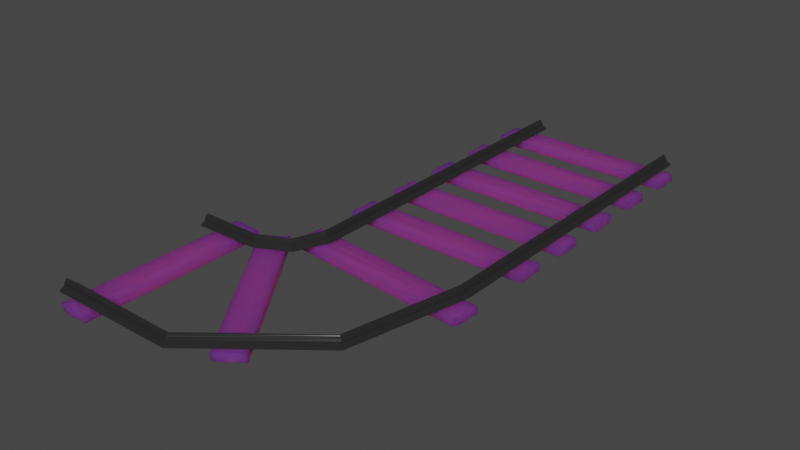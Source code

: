 # Source: trackright.blend  (saved by Blender 2.93.20; exported with 4.5.12 LTS)
import bpy
from mathutils import Matrix  # noqa: F401  (used for matrix-valued properties, if any)

bpy.ops.wm.read_factory_settings(use_empty=True)
scene = bpy.context.scene
scene.name = 'Scene'

# ---- collections
col_collection = bpy.data.collections.new('Collection'); scene.collection.children.link(col_collection)

# ---- images (referenced by path relative to the original .blend; pixels are not part of the script)
import os
ASSET_DIR = os.environ.get("B2B_ASSET_DIR", "")  # directory of the original .blend (textures are referenced by path, not embedded)
HERE = os.path.dirname(os.path.abspath(__file__))  # packed textures are extracted next to this script under _unpacked/

def load_image(name, relpath, width, height, colorspace="sRGB"):
    """Load a texture the original file referenced (path relative to the .blend, or extracted next to this script)."""
    p = next((c for c in (os.path.join(HERE, relpath), os.path.join(ASSET_DIR, relpath)) if relpath and os.path.exists(c)), "")
    if p:
        img = bpy.data.images.load(p, check_existing=True)
        img.name = name
    else:  # same state as the original file: an image datablock whose file is absent (Cycles renders it pink)
        img = bpy.data.images.new(name, width, height)
        img.source = "FILE"
        img.filepath = "//" + (relpath or name)
    img.colorspace_settings.name = colorspace
    return img
img_wood_brown_png_001 = load_image('wood brown.png.001', 'wood brown.png', 1024, 1024, 'sRGB')

# ---- materials (node trees are filled in below, after node groups)
mat_material_004 = bpy.data.materials.new('Material.004')
mat_material_004.use_transparent_shadow = False
mat_material_003 = bpy.data.materials.new('Material.003')
mat_material_003.alpha_threshold = 0.0
mat_material_003.use_transparent_shadow = False
mat_material_003.line_color = (0.0, 0.0, 0.0, 1.0)

# ---- material node trees
mat_material_004.use_nodes = True; mat_material_004.node_tree.nodes.clear()
_N = mat_material_004.node_tree.nodes; _L = mat_material_004.node_tree.links
n0 = _N.new('ShaderNodeBsdfPrincipled'); n0.name = 'Principled BSDF'; n0.location = (10, 300)
n0.distribution = 'GGX'
n0.subsurface_method = 'BURLEY'
n0.inputs[3].default_value = 1.45
n0.inputs[8].default_value = 1.0
n0.inputs[10].default_value = 0.7887
n0.inputs[27].default_value = (0.0, 0.0, 0.0, 1.0)
n0.inputs[28].default_value = 1.0
n1 = _N.new('ShaderNodeOutputMaterial'); n1.name = 'Material Output'; n1.location = (300, 300)
n2 = _N.new('ShaderNodeTexImage'); n2.name = 'Image Texture'; n2.location = (-346, 286)
n2.image = img_wood_brown_png_001
n3 = _N.new('ShaderNodeMix'); n3.name = 'Mix'; n3.location = (-160, 180)
n3.data_type = 'RGBA'
n3.inputs[0].default_value = 0.7887
n3.inputs[7].default_value = (0.1657, 0.04227, 0.006578, 1.0)
_L.new(n0.outputs[0], n1.inputs[0])
_L.new(n2.outputs[0], n3.inputs[6])
_L.new(n3.outputs[2], n0.inputs[0])
n1.is_active_output = True
mat_material_003.use_nodes = True; mat_material_003.node_tree.nodes.clear()
_N = mat_material_003.node_tree.nodes; _L = mat_material_003.node_tree.links
n0 = _N.new('ShaderNodeOutputMaterial'); n0.name = 'Material Output'; n0.location = (300, 300)
n1 = _N.new('ShaderNodeBsdfPrincipled'); n1.name = 'Principled BSDF'; n1.location = (10, 300)
n1.distribution = 'GGX'
n1.subsurface_method = 'BURLEY'
n1.inputs[0].default_value = (0.02079, 0.02079, 0.02079, 1.0)
n1.inputs[2].default_value = 0.1143
n1.inputs[3].default_value = 1.45
n1.inputs[27].default_value = (0.0, 0.0, 0.0, 1.0)
n1.inputs[28].default_value = 1.0
_L.new(n1.outputs[0], n0.inputs[0])
n0.is_active_output = True

# ---- world
world_world = bpy.data.worlds.new('World'); scene.world = world_world
world_world.use_nodes = True; world_world.node_tree.nodes.clear()
_N = world_world.node_tree.nodes; _L = world_world.node_tree.links
n0 = _N.new('ShaderNodeOutputWorld'); n0.name = 'World Output'; n0.location = (300, 300)
n1 = _N.new('ShaderNodeBackground'); n1.name = 'Background'; n1.location = (10, 300)
n1.inputs[0].default_value = (0.05088, 0.05088, 0.05088, 1.0)
_L.new(n1.outputs[0], n0.inputs[0])
n0.is_active_output = True
world_world.color = (0.05088, 0.05088, 0.05088)
world_world.use_sun_shadow = False
world_world.sun_shadow_jitter_overblur = 0.0

# ---- meshes
me_cube_001 = bpy.data.meshes.new('Cube.001')
me_cube_001.from_pydata([(-0.045, -0.045, -0.045), (-0.045, -0.045, 0.045), (-0.045, 0.045, -0.045), (-0.04555, 0.045, 0.045), (0.045, -0.045, -0.0382), (0.045, -0.045, 0.045), (0.045, 0.045, -0.045), (0.04445, 0.045, 0.04116), (-0.045, 0.0, -0.045), (-0.04472, 0.0, 0.03915), (0.045, 0.0, -0.045), (0.04528, 0.0, 0.03915), (-0.045, 0.0225, 0.045), (0.045, 0.0225, -0.04059), (-0.045, 0.0225, -0.05076), (0.045, 0.0225, 0.045), (-0.04539, -0.0225, -0.04018), (0.04461, -0.0225, 0.03989), (-0.04539, -0.0225, 0.04319), (0.04461, -0.0225, -0.048)], [], [(14, 12, 3, 2), (2, 3, 7, 6), (19, 17, 5, 4), (4, 5, 1, 0), (16, 19, 4, 0), (17, 18, 1, 5), (15, 12, 9, 11), (14, 13, 10, 8), (13, 15, 11, 10), (16, 18, 9, 8), (6, 7, 15, 13), (2, 6, 13, 14), (7, 3, 12, 15), (8, 9, 12, 14), (0, 1, 18, 16), (11, 9, 18, 17), (8, 10, 19, 16), (10, 11, 17, 19)])
_uv = me_cube_001.uv_layers.new(name='UVMap')
_uv.uv.foreach_set('vector', [0.375, 0.1875, 0.625, 0.1875, 0.625, 0.25, 0.375, 0.25, 0.375, 0.25, 0.625, 0.25, 0.625, 0.5, 0.375, 0.5, 0.375, 0.6875, 0.625, 0.6875, 0.625, 0.75, 0.375, 0.75, 0.375, 0.75, 0.625, 0.75, 0.625, 1.0, 0.375, 1.0, 0.125, 0.6875, 0.375, 0.6875, 0.375, 0.75, 0.125, 0.75, 0.625, 0.6875, 0.875, 0.6875, 0.875, 0.75, 0.625, 0.75, 0.625, 0.5625, 0.875, 0.5625, 0.875, 0.625, 0.625, 0.625, 0.125, 0.5625, 0.375, 0.5625, 0.375, 0.625, 0.125, 0.625, 0.375, 0.5625, 0.625, 0.5625, 0.625, 0.625, 0.375, 0.625, 0.375, 0.0625, 0.625, 0.0625, 0.625, 0.125, 0.375, 0.125, 0.375, 0.5, 0.625, 0.5, 0.625, 0.5625, 0.375, 0.5625, 0.125, 0.5, 0.375, 0.5, 0.375, 0.5625, 0.125, 0.5625, 0.625, 0.5, 0.875, 0.5, 0.875, 0.5625, 0.625, 0.5625, 0.375, 0.125, 0.625, 0.125, 0.625, 0.1875, 0.375, 0.1875, 0.375, 0.0, 0.625, 0.0, 0.625, 0.0625, 0.375, 0.0625, 0.625, 0.625, 0.875, 0.625, 0.875, 0.6875, 0.625, 0.6875, 0.125, 0.625, 0.375, 0.625, 0.375, 0.6875, 0.125, 0.6875, 0.375, 0.625, 0.625, 0.625, 0.625, 0.6875, 0.375, 0.6875])
me_cube_001.materials.append(mat_material_004)
me_cube_001.use_remesh_fix_poles = True
me_cube_001.use_remesh_preserve_attributes = False
me_cube_001.update()
me_cube_002 = bpy.data.meshes.new('Cube.002')
me_cube_002.from_pydata([(-0.045, -0.045, -0.045), (-0.045, -0.045, 0.045), (-0.045, 0.045, -0.045), (-0.04555, 0.045, 0.045), (0.045, -0.045, -0.0382), (0.045, -0.045, 0.045), (0.045, 0.045, -0.045), (0.04445, 0.045, 0.04116), (-0.045, 0.0, -0.045), (-0.04472, 0.0, 0.03915), (0.045, 0.0, -0.045), (0.04528, 0.0, 0.03915), (-0.045, 0.0225, 0.045), (0.045, 0.0225, -0.04059), (-0.045, 0.0225, -0.05076), (0.045, 0.0225, 0.045), (-0.04539, -0.0225, -0.04018), (0.04461, -0.0225, 0.03989), (-0.04539, -0.0225, 0.04319), (0.04461, -0.0225, -0.048)], [], [(14, 12, 3, 2), (2, 3, 7, 6), (19, 17, 5, 4), (4, 5, 1, 0), (16, 19, 4, 0), (17, 18, 1, 5), (15, 12, 9, 11), (14, 13, 10, 8), (13, 15, 11, 10), (16, 18, 9, 8), (6, 7, 15, 13), (2, 6, 13, 14), (7, 3, 12, 15), (8, 9, 12, 14), (0, 1, 18, 16), (11, 9, 18, 17), (8, 10, 19, 16), (10, 11, 17, 19)])
_uv = me_cube_002.uv_layers.new(name='UVMap')
_uv.uv.foreach_set('vector', [0.375, 0.1875, 0.625, 0.1875, 0.625, 0.25, 0.375, 0.25, 0.375, 0.25, 0.625, 0.25, 0.625, 0.5, 0.375, 0.5, 0.375, 0.6875, 0.625, 0.6875, 0.625, 0.75, 0.375, 0.75, 0.375, 0.75, 0.625, 0.75, 0.625, 1.0, 0.375, 1.0, 0.125, 0.6875, 0.375, 0.6875, 0.375, 0.75, 0.125, 0.75, 0.625, 0.6875, 0.875, 0.6875, 0.875, 0.75, 0.625, 0.75, 0.625, 0.5625, 0.875, 0.5625, 0.875, 0.625, 0.625, 0.625, 0.125, 0.5625, 0.375, 0.5625, 0.375, 0.625, 0.125, 0.625, 0.375, 0.5625, 0.625, 0.5625, 0.625, 0.625, 0.375, 0.625, 0.375, 0.0625, 0.625, 0.0625, 0.625, 0.125, 0.375, 0.125, 0.375, 0.5, 0.625, 0.5, 0.625, 0.5625, 0.375, 0.5625, 0.125, 0.5, 0.375, 0.5, 0.375, 0.5625, 0.125, 0.5625, 0.625, 0.5, 0.875, 0.5, 0.875, 0.5625, 0.625, 0.5625, 0.375, 0.125, 0.625, 0.125, 0.625, 0.1875, 0.375, 0.1875, 0.375, 0.0, 0.625, 0.0, 0.625, 0.0625, 0.375, 0.0625, 0.625, 0.625, 0.875, 0.625, 0.875, 0.6875, 0.625, 0.6875, 0.125, 0.625, 0.375, 0.625, 0.375, 0.6875, 0.125, 0.6875, 0.375, 0.625, 0.625, 0.625, 0.625, 0.6875, 0.375, 0.6875])
me_cube_002.materials.append(mat_material_004)
me_cube_002.use_remesh_fix_poles = True
me_cube_002.use_remesh_preserve_attributes = False
me_cube_002.update()
me_cube_003 = bpy.data.meshes.new('Cube.003')
me_cube_003.from_pydata([(-0.045, -0.045, -0.045), (-0.045, -0.045, 0.045), (-0.045, 0.045, -0.045), (-0.04555, 0.045, 0.045), (0.045, -0.045, -0.0382), (0.045, -0.045, 0.045), (0.045, 0.045, -0.045), (0.04445, 0.045, 0.04116), (-0.045, 0.0, -0.045), (-0.04472, 0.0, 0.03915), (0.045, 0.0, -0.045), (0.04528, 0.0, 0.03915), (-0.045, 0.0225, 0.045), (0.045, 0.0225, -0.04059), (-0.045, 0.0225, -0.05076), (0.045, 0.0225, 0.045), (-0.04539, -0.0225, -0.04018), (0.04461, -0.0225, 0.03989), (-0.04539, -0.0225, 0.04319), (0.04461, -0.0225, -0.048)], [], [(14, 12, 3, 2), (2, 3, 7, 6), (19, 17, 5, 4), (4, 5, 1, 0), (16, 19, 4, 0), (17, 18, 1, 5), (15, 12, 9, 11), (14, 13, 10, 8), (13, 15, 11, 10), (16, 18, 9, 8), (6, 7, 15, 13), (2, 6, 13, 14), (7, 3, 12, 15), (8, 9, 12, 14), (0, 1, 18, 16), (11, 9, 18, 17), (8, 10, 19, 16), (10, 11, 17, 19)])
_uv = me_cube_003.uv_layers.new(name='UVMap')
_uv.uv.foreach_set('vector', [0.375, 0.1875, 0.625, 0.1875, 0.625, 0.25, 0.375, 0.25, 0.375, 0.25, 0.625, 0.25, 0.625, 0.5, 0.375, 0.5, 0.375, 0.6875, 0.625, 0.6875, 0.625, 0.75, 0.375, 0.75, 0.375, 0.75, 0.625, 0.75, 0.625, 1.0, 0.375, 1.0, 0.125, 0.6875, 0.375, 0.6875, 0.375, 0.75, 0.125, 0.75, 0.625, 0.6875, 0.875, 0.6875, 0.875, 0.75, 0.625, 0.75, 0.625, 0.5625, 0.875, 0.5625, 0.875, 0.625, 0.625, 0.625, 0.125, 0.5625, 0.375, 0.5625, 0.375, 0.625, 0.125, 0.625, 0.375, 0.5625, 0.625, 0.5625, 0.625, 0.625, 0.375, 0.625, 0.375, 0.0625, 0.625, 0.0625, 0.625, 0.125, 0.375, 0.125, 0.375, 0.5, 0.625, 0.5, 0.625, 0.5625, 0.375, 0.5625, 0.125, 0.5, 0.375, 0.5, 0.375, 0.5625, 0.125, 0.5625, 0.625, 0.5, 0.875, 0.5, 0.875, 0.5625, 0.625, 0.5625, 0.375, 0.125, 0.625, 0.125, 0.625, 0.1875, 0.375, 0.1875, 0.375, 0.0, 0.625, 0.0, 0.625, 0.0625, 0.375, 0.0625, 0.625, 0.625, 0.875, 0.625, 0.875, 0.6875, 0.625, 0.6875, 0.125, 0.625, 0.375, 0.625, 0.375, 0.6875, 0.125, 0.6875, 0.375, 0.625, 0.625, 0.625, 0.625, 0.6875, 0.375, 0.6875])
me_cube_003.materials.append(mat_material_004)
me_cube_003.use_remesh_fix_poles = True
me_cube_003.use_remesh_preserve_attributes = False
me_cube_003.update()
me_cube_004 = bpy.data.meshes.new('Cube.004')
me_cube_004.from_pydata([(-0.045, -0.045, -0.045), (-0.045, -0.045, 0.045), (-0.045, 0.045, -0.045), (-0.04555, 0.045, 0.045), (0.045, -0.045, -0.0382), (0.045, -0.045, 0.045), (0.045, 0.045, -0.045), (0.04445, 0.045, 0.04116), (-0.045, 0.0, -0.045), (-0.04472, 0.0, 0.03915), (0.045, 0.0, -0.045), (0.04528, 0.0, 0.03915), (-0.045, 0.0225, 0.045), (0.045, 0.0225, -0.04059), (-0.045, 0.0225, -0.05076), (0.045, 0.0225, 0.045), (-0.04539, -0.0225, -0.04018), (0.04461, -0.0225, 0.03989), (-0.04539, -0.0225, 0.04319), (0.04461, -0.0225, -0.048)], [], [(14, 12, 3, 2), (2, 3, 7, 6), (19, 17, 5, 4), (4, 5, 1, 0), (16, 19, 4, 0), (17, 18, 1, 5), (15, 12, 9, 11), (14, 13, 10, 8), (13, 15, 11, 10), (16, 18, 9, 8), (6, 7, 15, 13), (2, 6, 13, 14), (7, 3, 12, 15), (8, 9, 12, 14), (0, 1, 18, 16), (11, 9, 18, 17), (8, 10, 19, 16), (10, 11, 17, 19)])
_uv = me_cube_004.uv_layers.new(name='UVMap')
_uv.uv.foreach_set('vector', [0.375, 0.1875, 0.625, 0.1875, 0.625, 0.25, 0.375, 0.25, 0.375, 0.25, 0.625, 0.25, 0.625, 0.5, 0.375, 0.5, 0.375, 0.6875, 0.625, 0.6875, 0.625, 0.75, 0.375, 0.75, 0.375, 0.75, 0.625, 0.75, 0.625, 1.0, 0.375, 1.0, 0.125, 0.6875, 0.375, 0.6875, 0.375, 0.75, 0.125, 0.75, 0.625, 0.6875, 0.875, 0.6875, 0.875, 0.75, 0.625, 0.75, 0.625, 0.5625, 0.875, 0.5625, 0.875, 0.625, 0.625, 0.625, 0.125, 0.5625, 0.375, 0.5625, 0.375, 0.625, 0.125, 0.625, 0.375, 0.5625, 0.625, 0.5625, 0.625, 0.625, 0.375, 0.625, 0.375, 0.0625, 0.625, 0.0625, 0.625, 0.125, 0.375, 0.125, 0.375, 0.5, 0.625, 0.5, 0.625, 0.5625, 0.375, 0.5625, 0.125, 0.5, 0.375, 0.5, 0.375, 0.5625, 0.125, 0.5625, 0.625, 0.5, 0.875, 0.5, 0.875, 0.5625, 0.625, 0.5625, 0.375, 0.125, 0.625, 0.125, 0.625, 0.1875, 0.375, 0.1875, 0.375, 0.0, 0.625, 0.0, 0.625, 0.0625, 0.375, 0.0625, 0.625, 0.625, 0.875, 0.625, 0.875, 0.6875, 0.625, 0.6875, 0.125, 0.625, 0.375, 0.625, 0.375, 0.6875, 0.125, 0.6875, 0.375, 0.625, 0.625, 0.625, 0.625, 0.6875, 0.375, 0.6875])
me_cube_004.materials.append(mat_material_004)
me_cube_004.use_remesh_fix_poles = True
me_cube_004.use_remesh_preserve_attributes = False
me_cube_004.update()
me_cube_005 = bpy.data.meshes.new('Cube.005')
me_cube_005.from_pydata([(-0.045, -0.045, -0.045), (-0.045, -0.045, 0.045), (-0.045, 0.045, -0.045), (-0.04555, 0.045, 0.045), (0.045, -0.045, -0.0382), (0.045, -0.045, 0.045), (0.045, 0.045, -0.045), (0.04445, 0.045, 0.04116), (-0.045, 0.0, -0.045), (-0.04472, 0.0, 0.03915), (0.045, 0.0, -0.045), (0.04528, 0.0, 0.03915), (-0.045, 0.0225, 0.045), (0.045, 0.0225, -0.04059), (-0.045, 0.0225, -0.05076), (0.045, 0.0225, 0.045), (-0.04539, -0.0225, -0.04018), (0.04461, -0.0225, 0.03989), (-0.04539, -0.0225, 0.04319), (0.04461, -0.0225, -0.048)], [], [(14, 12, 3, 2), (2, 3, 7, 6), (19, 17, 5, 4), (4, 5, 1, 0), (16, 19, 4, 0), (17, 18, 1, 5), (15, 12, 9, 11), (14, 13, 10, 8), (13, 15, 11, 10), (16, 18, 9, 8), (6, 7, 15, 13), (2, 6, 13, 14), (7, 3, 12, 15), (8, 9, 12, 14), (0, 1, 18, 16), (11, 9, 18, 17), (8, 10, 19, 16), (10, 11, 17, 19)])
_uv = me_cube_005.uv_layers.new(name='UVMap')
_uv.uv.foreach_set('vector', [0.375, 0.1875, 0.625, 0.1875, 0.625, 0.25, 0.375, 0.25, 0.375, 0.25, 0.625, 0.25, 0.625, 0.5, 0.375, 0.5, 0.375, 0.6875, 0.625, 0.6875, 0.625, 0.75, 0.375, 0.75, 0.375, 0.75, 0.625, 0.75, 0.625, 1.0, 0.375, 1.0, 0.125, 0.6875, 0.375, 0.6875, 0.375, 0.75, 0.125, 0.75, 0.625, 0.6875, 0.875, 0.6875, 0.875, 0.75, 0.625, 0.75, 0.625, 0.5625, 0.875, 0.5625, 0.875, 0.625, 0.625, 0.625, 0.125, 0.5625, 0.375, 0.5625, 0.375, 0.625, 0.125, 0.625, 0.375, 0.5625, 0.625, 0.5625, 0.625, 0.625, 0.375, 0.625, 0.375, 0.0625, 0.625, 0.0625, 0.625, 0.125, 0.375, 0.125, 0.375, 0.5, 0.625, 0.5, 0.625, 0.5625, 0.375, 0.5625, 0.125, 0.5, 0.375, 0.5, 0.375, 0.5625, 0.125, 0.5625, 0.625, 0.5, 0.875, 0.5, 0.875, 0.5625, 0.625, 0.5625, 0.375, 0.125, 0.625, 0.125, 0.625, 0.1875, 0.375, 0.1875, 0.375, 0.0, 0.625, 0.0, 0.625, 0.0625, 0.375, 0.0625, 0.625, 0.625, 0.875, 0.625, 0.875, 0.6875, 0.625, 0.6875, 0.125, 0.625, 0.375, 0.625, 0.375, 0.6875, 0.125, 0.6875, 0.375, 0.625, 0.625, 0.625, 0.625, 0.6875, 0.375, 0.6875])
me_cube_005.materials.append(mat_material_004)
me_cube_005.use_remesh_fix_poles = True
me_cube_005.use_remesh_preserve_attributes = False
me_cube_005.update()
me_cylinder_003 = bpy.data.meshes.new('Cylinder.003')
me_cylinder_003.from_pydata([(0.0, 0.08106, -0.75), (-1.848, 0.08106, 1.933), (0.005169, 0.07722, -0.75), (-1.848, 0.07722, 1.935), (0.01014, 0.06728, -0.75), (-1.848, 0.06728, 1.939), (0.01472, 0.05406, -0.75), (-1.848, 0.05406, 1.94), (0.01874, 0.04008, -0.75), (-1.848, 0.04008, 1.943), (0.02203, 0.02719, -0.75), (-1.848, 0.02719, 1.945), (0.02448, 0.01635, -0.75), (-1.848, 0.01635, 1.949), (0.02599, 0.007804, -0.75), (-1.848, 0.007804, 1.95), (0.06637, -0.03719, -0.75), (-1.847, -0.03719, 1.978), (0.06509, -0.03802, -0.75), (-1.847, -0.03802, 1.977), (0.06131, -0.03881, -0.75), (-1.847, -0.03881, 1.974), (0.05518, -0.03954, -0.75), (-1.847, -0.03954, 1.967), (0.04693, -0.04018, -0.75), (-1.848, -0.04018, 1.952), (0.03687, -0.0407, -0.75), (-1.848, -0.0407, 1.941), (0.0254, -0.04109, -0.75), (-1.848, -0.04109, 1.924), (0.01295, -0.04133, -0.75), (-1.848, -0.04133, 1.914), (-1.192e-07, -0.04142, -0.75), (-1.848, -0.04142, 1.907), (-0.01295, -0.04133, -0.75), (-1.849, -0.04133, 1.903), (-0.0254, -0.04109, -0.75), (-1.849, -0.04109, 1.897), (-0.03687, -0.0407, -0.75), (-1.849, -0.0407, 1.895), (-0.04693, -0.04018, -0.75), (-1.849, -0.04018, 1.894), (-0.05518, -0.03954, -0.75), (-1.849, -0.03954, 1.892), (-0.06131, -0.03881, -0.75), (-1.849, -0.03881, 1.89), (-0.06509, -0.03802, -0.75), (-1.849, -0.03802, 1.888), (-0.06637, -0.03719, -0.75), (-1.849, -0.03719, 1.887), (-0.02599, 0.007804, -0.75), (-1.849, 0.007804, 1.915), (-0.02448, 0.01635, -0.75), (-1.849, 0.01635, 1.915), (-0.02203, 0.02719, -0.75), (-1.849, 0.02719, 1.918), (-0.01874, 0.04008, -0.75), (-1.849, 0.04008, 1.92), (-0.01472, 0.05406, -0.75), (-1.849, 0.05406, 1.923), (-0.01014, 0.06728, -0.75), (-1.848, 0.06728, 1.926), (-0.005169, 0.07722, -0.75), (-1.848, 0.07722, 1.929), (0.0, 0.0907, -0.75), (0.005169, 0.08695, -0.75), (-1.845, 0.08695, 1.938), (-1.846, 0.0907, 1.935), (0.01014, 0.07737, -0.75), (-1.845, 0.07737, 1.942), (0.01472, 0.06453, -0.75), (-1.845, 0.06453, 1.945), (0.01874, 0.05069, -0.75), (-1.845, 0.05069, 1.948), (0.02203, 0.03751, -0.75), (-1.846, 0.03751, 1.948), (0.02448, 0.02592, -0.75), (-1.847, 0.02592, 1.948), (0.02599, 0.01615, -0.75), (-1.848, 0.01615, 1.95), (-1.848, 0.01615, 1.915), (-0.02599, 0.01615, -0.75), (-0.02448, 0.02592, -0.75), (-1.848, 0.02592, 1.916), (-0.02203, 0.03751, -0.75), (-1.847, 0.03751, 1.919), (-0.01874, 0.05069, -0.75), (-1.847, 0.05069, 1.921), (-0.01472, 0.06453, -0.75), (-1.847, 0.06453, 1.924), (-0.01014, 0.07737, -0.75), (-1.846, 0.07737, 1.927), (-0.005169, 0.08695, -0.75), (-1.846, 0.08695, 1.931), (0.02577, 0.007804, 0.9572), (0.06615, -0.03719, 0.9572), (0.06488, -0.03802, 0.9572), (0.0611, -0.03881, 0.9582), (0.05497, -0.03954, 0.9606), (0.04671, -0.04018, 0.9671), (0.03666, -0.0407, 0.9859), (0.02518, -0.04109, 0.9809), (0.01273, -0.04133, 0.9945), (-0.0002136, -0.04142, 1.04), (-0.01316, -0.04133, 0.9945), (-0.02561, -0.04109, 0.9809), (-0.03708, -0.0407, 0.9859), (-0.04714, -0.04018, 0.9671), (-0.05539, -0.03954, 0.9606), (-0.06153, -0.03881, 0.9582), (-0.0653, -0.03802, 0.9572), (-0.06658, -0.03719, 0.9572), (-0.0262, 0.007804, 0.9572), (-0.0002047, 0.0907, 0.9571), (0.004965, 0.08695, 0.9571), (0.009936, 0.07737, 0.957), (0.01452, 0.06453, 0.957), (0.01853, 0.05069, 0.9571), (0.02182, 0.03751, 0.9571), (0.02427, 0.02592, 0.9571), (0.02578, 0.01615, 0.9578), (-0.0262, 0.01615, 0.9572), (-0.02469, 0.02592, 0.9571), (-0.02224, 0.03751, 0.9571), (-0.01894, 0.05069, 0.9571), (-0.01493, 0.06453, 0.957), (-0.01034, 0.07737, 0.957), (-0.005374, 0.08695, 0.9571), (-0.1842, 0.0907, 1.536), (-0.1631, 0.007804, 1.546), (-0.1301, -0.03719, 1.562), (-0.1311, -0.03802, 1.562), (-0.1342, -0.03881, 1.56), (-0.1374, -0.03954, 1.556), (-0.1469, -0.04018, 1.551), (-0.1523, -0.0407, 1.55), (-0.1483, -0.04109, 1.532), (-0.1667, -0.04133, 1.474), (-0.1852, -0.04142, 1.461), (-0.2007, -0.04133, 1.508), (-0.1995, -0.04109, 1.513), (-0.2012, -0.0407, 1.514), (-0.2194, -0.04018, 1.511), (-0.2289, -0.03954, 1.512), (-0.2345, -0.03881, 1.511), (-0.2375, -0.03802, 1.51), (-0.2386, -0.03719, 1.51), (-0.2056, 0.007804, 1.526), (-0.18, 0.08695, 1.538), (-0.176, 0.07737, 1.539), (-0.1727, 0.06453, 1.54), (-0.1701, 0.05069, 1.539), (-0.1668, 0.03751, 1.542), (-0.1645, 0.02592, 1.545), (-0.1631, 0.01615, 1.546), (-0.205, 0.01615, 1.525), (-0.2018, 0.02592, 1.524), (-0.1954, 0.03751, 1.521), (-0.1979, 0.05069, 1.525), (-0.1964, 0.06453, 1.529), (-0.1925, 0.07737, 1.532), (-0.1884, 0.08695, 1.534), (-0.9236, 0.0907, 1.936), (-0.9141, 0.007804, 1.952), (-0.8988, -0.03719, 1.978), (-0.8993, -0.03802, 1.977), (-0.9001, -0.03881, 1.974), (-0.9015, -0.03954, 1.97), (-0.9051, -0.04018, 1.964), (-0.9102, -0.05104, 1.958), (-0.9094, -0.04343, 1.95), (-0.9003, -0.02866, 1.936), (-0.9076, -0.04142, 1.922), (-0.9158, -0.04133, 1.916), (-0.9252, -0.04109, 1.913), (-0.9305, -0.0407, 1.91), (-0.9378, -0.04018, 1.904), (-0.9424, -0.03954, 1.9), (-0.9465, -0.03881, 1.897), (-0.9485, -0.03802, 1.895), (-0.949, -0.03719, 1.894), (-0.9325, 0.00911, 1.909), (-0.9216, 0.08695, 1.939), (-0.9197, 0.07737, 1.943), (-0.918, 0.06453, 1.945), (-0.9165, 0.05069, 1.948), (-0.9153, 0.03751, 1.949), (-0.9145, 0.02592, 1.95), (-0.9137, 0.01615, 1.952), (-0.9321, 0.01485, 1.911), (-0.9207, 0.03149, 1.915), (-0.9273, 0.02726, 1.918), (-0.9229, 0.05538, 1.923), (-0.9246, 0.06453, 1.925), (-0.9264, 0.07737, 1.929), (-0.9256, 0.08695, 1.933)], [], [(3, 5, 69, 66), (58, 56, 86, 88), (4, 2, 65, 68), (11, 13, 77, 75), (12, 10, 74, 76), (55, 57, 87, 85), (56, 54, 84, 86), (163, 15, 17, 164), (164, 17, 19, 165), (165, 19, 21, 166), (166, 21, 23, 167), (167, 23, 25, 168), (168, 25, 27, 169), (169, 27, 29, 170), (170, 29, 31, 171), (171, 31, 33, 172), (172, 33, 35, 173), (173, 35, 37, 174), (174, 37, 39, 175), (175, 39, 41, 176), (176, 41, 43, 177), (177, 43, 45, 178), (178, 45, 47, 179), (179, 47, 49, 180), (180, 49, 51, 181), (63, 1, 67, 93), (1, 3, 66, 67), (9, 11, 75, 73), (0, 62, 92, 64), (2, 0, 64, 65), (3, 1, 63, 61, 59, 57, 55, 53, 51, 49, 47, 45, 43, 41, 39, 37, 35, 33, 31, 29, 27, 25, 23, 21, 19, 17, 15, 13, 11, 9, 7, 5), (10, 8, 72, 74), (53, 55, 85, 83), (0, 2, 4, 6, 8, 10, 12, 14, 16, 18, 20, 22, 24, 26, 28, 30, 32, 34, 36, 38, 40, 42, 44, 46, 48, 50, 52, 54, 56, 58, 60, 62), (162, 67, 66, 182), (182, 66, 69, 183), (183, 69, 71, 184), (184, 71, 73, 185), (185, 73, 75, 186), (186, 75, 77, 187), (187, 77, 79, 188), (189, 80, 83, 190), (190, 83, 85, 191), (191, 85, 87, 192), (192, 87, 89, 193), (193, 89, 91, 194), (194, 91, 93, 195), (195, 93, 67, 162), (57, 59, 89, 87), (14, 12, 76, 78), (13, 15, 79, 77), (6, 4, 68, 70), (60, 58, 88, 90), (94, 14, 78, 120), (181, 51, 80, 189), (5, 7, 71, 69), (59, 61, 91, 89), (52, 50, 81, 82), (51, 53, 83, 80), (8, 6, 70, 72), (62, 60, 90, 92), (7, 9, 73, 71), (61, 63, 93, 91), (54, 52, 82, 84), (50, 112, 121, 81), (129, 94, 120, 154), (92, 127, 113, 64), (90, 126, 127, 92), (88, 125, 126, 90), (86, 124, 125, 88), (84, 123, 124, 86), (82, 122, 123, 84), (81, 121, 122, 82), (76, 119, 120, 78), (74, 118, 119, 76), (72, 117, 118, 74), (70, 116, 117, 72), (68, 115, 116, 70), (65, 114, 115, 68), (64, 113, 114, 65), (48, 111, 112, 50), (46, 110, 111, 48), (44, 109, 110, 46), (42, 108, 109, 44), (40, 107, 108, 42), (38, 106, 107, 40), (36, 105, 106, 38), (34, 104, 105, 36), (32, 103, 104, 34), (30, 102, 103, 32), (28, 101, 102, 30), (26, 100, 101, 28), (24, 99, 100, 26), (22, 98, 99, 24), (20, 97, 98, 22), (18, 96, 97, 20), (16, 95, 96, 18), (14, 94, 95, 16), (163, 129, 154, 188), (112, 147, 155, 121), (127, 161, 128, 113), (126, 160, 161, 127), (125, 159, 160, 126), (124, 158, 159, 125), (123, 157, 158, 124), (122, 156, 157, 123), (121, 155, 156, 122), (119, 153, 154, 120), (118, 152, 153, 119), (117, 151, 152, 118), (116, 150, 151, 117), (115, 149, 150, 116), (114, 148, 149, 115), (113, 128, 148, 114), (111, 146, 147, 112), (110, 145, 146, 111), (109, 144, 145, 110), (108, 143, 144, 109), (107, 142, 143, 108), (106, 141, 142, 107), (105, 140, 141, 106), (104, 139, 140, 105), (103, 138, 139, 104), (102, 137, 138, 103), (101, 136, 137, 102), (100, 135, 136, 101), (99, 134, 135, 100), (98, 133, 134, 99), (97, 132, 133, 98), (96, 131, 132, 97), (95, 130, 131, 96), (94, 129, 130, 95), (15, 163, 188, 79), (147, 181, 189, 155), (161, 195, 162, 128), (160, 194, 195, 161), (159, 193, 194, 160), (158, 192, 193, 159), (157, 191, 192, 158), (156, 190, 191, 157), (155, 189, 190, 156), (153, 187, 188, 154), (152, 186, 187, 153), (151, 185, 186, 152), (150, 184, 185, 151), (149, 183, 184, 150), (148, 182, 183, 149), (128, 162, 182, 148), (146, 180, 181, 147), (145, 179, 180, 146), (144, 178, 179, 145), (143, 177, 178, 144), (142, 176, 177, 143), (141, 175, 176, 142), (140, 174, 175, 141), (139, 173, 174, 140), (138, 172, 173, 139), (137, 171, 172, 138), (136, 170, 171, 137), (135, 169, 170, 136), (134, 168, 169, 135), (133, 167, 168, 134), (132, 166, 167, 133), (131, 165, 166, 132), (130, 164, 165, 131), (129, 163, 164, 130)])
_uv = me_cylinder_003.uv_layers.new(name='UVMap')
_uv.uv.foreach_set('vector', [0.2968, 0.4854, 0.3418, 0.4717, 0.3418, 0.4717, 0.2968, 0.4854, 0.6167, 0.4496, 0.5803, 0.4197, 0.5803, 0.4197, 0.6167, 0.4496, 0.8418, 0.4717, 0.7968, 0.4854, 0.7968, 0.4854, 0.8418, 0.4717, 0.4496, 0.3833, 0.4717, 0.3418, 0.4717, 0.3418, 0.4496, 0.3833, 0.9717, 0.3418, 0.9496, 0.3833, 0.9496, 0.3833, 0.9717, 0.3418, 0.05045, 0.3833, 0.08029, 0.4197, 0.08029, 0.4197, 0.05045, 0.3833, 0.5803, 0.4197, 0.5504, 0.3833, 0.5504, 0.3833, 0.5803, 0.4197, 0.7812, 0.9823, 0.7812, 1.0, 0.75, 1.0, 0.75, 0.9823, 0.75, 0.9823, 0.75, 1.0, 0.7188, 1.0, 0.7187, 0.9823, 0.7187, 0.9823, 0.7188, 1.0, 0.6875, 1.0, 0.6875, 0.9823, 0.6875, 0.9823, 0.6875, 1.0, 0.6562, 1.0, 0.6563, 0.9823, 0.6563, 0.9823, 0.6562, 1.0, 0.625, 1.0, 0.625, 0.9823, 0.625, 0.9823, 0.625, 1.0, 0.5938, 1.0, 0.5938, 0.9823, 0.5938, 0.9823, 0.5938, 1.0, 0.5625, 1.0, 0.5625, 0.9823, 0.5625, 0.9823, 0.5625, 1.0, 0.5312, 1.0, 0.5312, 0.9823, 0.5312, 0.9823, 0.5312, 1.0, 0.5, 1.0, 0.5, 0.9823, 0.5, 0.9823, 0.5, 1.0, 0.4688, 1.0, 0.4688, 0.9823, 0.4688, 0.9823, 0.4688, 1.0, 0.4375, 1.0, 0.4375, 0.9823, 0.4375, 0.9823, 0.4375, 1.0, 0.4062, 1.0, 0.4062, 0.9823, 0.4062, 0.9823, 0.4062, 1.0, 0.375, 1.0, 0.375, 0.9823, 0.375, 0.9823, 0.375, 1.0, 0.3438, 1.0, 0.3438, 0.9823, 0.3438, 0.9823, 0.3438, 1.0, 0.3125, 1.0, 0.3125, 0.9823, 0.3125, 0.9823, 0.3125, 1.0, 0.2812, 1.0, 0.2812, 0.9823, 0.2812, 0.9823, 0.2812, 1.0, 0.25, 1.0, 0.25, 0.9823, 0.25, 0.9823, 0.25, 1.0, 0.2188, 1.0, 0.2187, 0.9823, 0.2032, 0.4854, 0.25, 0.49, 0.25, 0.49, 0.2032, 0.4854, 0.25, 0.49, 0.2968, 0.4854, 0.2968, 0.4854, 0.25, 0.49, 0.4197, 0.4197, 0.4496, 0.3833, 0.4496, 0.3833, 0.4197, 0.4197, 0.75, 0.49, 0.7032, 0.4854, 0.7032, 0.4854, 0.75, 0.49, 0.7968, 0.4854, 0.75, 0.49, 0.75, 0.49, 0.7968, 0.4854, 0.2968, 0.4854, 0.25, 0.49, 0.2032, 0.4854, 0.1582, 0.4717, 0.1167, 0.4496, 0.08029, 0.4197, 0.05045, 0.3833, 0.02827, 0.3418, 0.01461, 0.2968, 0.01, 0.25, 0.01461, 0.2032, 0.02827, 0.1582, 0.05045, 0.1167, 0.08029, 0.08029, 0.1167, 0.05045, 0.1582, 0.02827, 0.2032, 0.01461, 0.25, 0.01, 0.2968, 0.01461, 0.3418, 0.02827, 0.3833, 0.05045, 0.4197, 0.08029, 0.4496, 0.1167, 0.4717, 0.1582, 0.4854, 0.2032, 0.49, 0.25, 0.4854, 0.2968, 0.4717, 0.3418, 0.4496, 0.3833, 0.4197, 0.4197, 0.3833, 0.4496, 0.3418, 0.4717, 0.9496, 0.3833, 0.9197, 0.4197, 0.9197, 0.4197, 0.9496, 0.3833, 0.02827, 0.3418, 0.05045, 0.3833, 0.05045, 0.3833, 0.02827, 0.3418, 0.75, 0.49, 0.7968, 0.4854, 0.8418, 0.4717, 0.8833, 0.4496, 0.9197, 0.4197, 0.9496, 0.3833, 0.9717, 0.3418, 0.9854, 0.2968, 0.99, 0.25, 0.9854, 0.2032, 0.9717, 0.1582, 0.9496, 0.1167, 0.9197, 0.08029, 0.8833, 0.05045, 0.8418, 0.02827, 0.7968, 0.01461, 0.75, 0.01, 0.7032, 0.01461, 0.6582, 0.02827, 0.6167, 0.05045, 0.5803, 0.08029, 0.5504, 0.1167, 0.5283, 0.1582, 0.5146, 0.2032, 0.51, 0.25, 0.5146, 0.2968, 0.5283, 0.3418, 0.5504, 0.3833, 0.5803, 0.4197, 0.6167, 0.4496, 0.6582, 0.4717, 0.7032, 0.4854, 1.0, 0.9823, 1.0, 1.0, 0.9688, 1.0, 0.9688, 0.9823, 0.9688, 0.9823, 0.9688, 1.0, 0.9375, 1.0, 0.9375, 0.9823, 0.9375, 0.9823, 0.9375, 1.0, 0.9062, 1.0, 0.9062, 0.9823, 0.9062, 0.9823, 0.9062, 1.0, 0.875, 1.0, 0.875, 0.9823, 0.875, 0.9823, 0.875, 1.0, 0.8438, 1.0, 0.8438, 0.9823, 0.8438, 0.9823, 0.8438, 1.0, 0.8125, 1.0, 0.8125, 0.9823, 0.8125, 0.9823, 0.8125, 1.0, 0.7812, 1.0, 0.7812, 0.9823, 0.2188, 0.9823, 0.2188, 1.0, 0.1875, 1.0, 0.1875, 0.9823, 0.1875, 0.9823, 0.1875, 1.0, 0.1562, 1.0, 0.1562, 0.9823, 0.1562, 0.9823, 0.1562, 1.0, 0.125, 1.0, 0.125, 0.9823, 0.125, 0.9823, 0.125, 1.0, 0.09375, 1.0, 0.09375, 0.9823, 0.09375, 0.9823, 0.09375, 1.0, 0.0625, 1.0, 0.0625, 0.9823, 0.0625, 0.9823, 0.0625, 1.0, 0.03125, 1.0, 0.03125, 0.9823, 0.03125, 0.9823, 0.03125, 1.0, 0.0, 1.0, 0.0, 0.9823, 0.08029, 0.4197, 0.1167, 0.4496, 0.1167, 0.4496, 0.08029, 0.4197, 0.9854, 0.2968, 0.9717, 0.3418, 0.9717, 0.3418, 0.9854, 0.2968, 0.4717, 0.3418, 0.4854, 0.2968, 0.4854, 0.2968, 0.4717, 0.3418, 0.8833, 0.4496, 0.8418, 0.4717, 0.8418, 0.4717, 0.8833, 0.4496, 0.6582, 0.4717, 0.6167, 0.4496, 0.6167, 0.4496, 0.6582, 0.4717, 0.7812, 0.9293, 0.7812, 0.5, 0.7812, 0.5, 0.7812, 0.9293, 0.2187, 0.9823, 0.2188, 1.0, 0.2188, 1.0, 0.2188, 0.9823, 0.3418, 0.4717, 0.3833, 0.4496, 0.3833, 0.4496, 0.3418, 0.4717, 0.1167, 0.4496, 0.1582, 0.4717, 0.1582, 0.4717, 0.1167, 0.4496, 0.5283, 0.3418, 0.5146, 0.2968, 0.5146, 0.2968, 0.5283, 0.3418, 0.01461, 0.2968, 0.02827, 0.3418, 0.02827, 0.3418, 0.01461, 0.2968, 0.9197, 0.4197, 0.8833, 0.4496, 0.8833, 0.4496, 0.9197, 0.4197, 0.7032, 0.4854, 0.6582, 0.4717, 0.6582, 0.4717, 0.7032, 0.4854, 0.3833, 0.4496, 0.4197, 0.4197, 0.4197, 0.4197, 0.3833, 0.4496, 0.1582, 0.4717, 0.2032, 0.4854, 0.2032, 0.4854, 0.1582, 0.4717, 0.5504, 0.3833, 0.5283, 0.3418, 0.5283, 0.3418, 0.5504, 0.3833, 0.2188, 0.5, 0.2187, 0.9293, 0.2188, 0.9293, 0.2188, 0.5, 0.7813, 0.9647, 0.7812, 0.9293, 0.7812, 0.9293, 0.7813, 0.9647, 0.03125, 0.5, 0.03125, 0.9293, 0.0, 0.9293, 0.0, 0.5, 0.0625, 0.5, 0.0625, 0.9293, 0.03125, 0.9293, 0.03125, 0.5, 0.09375, 0.5, 0.09375, 0.9293, 0.0625, 0.9293, 0.0625, 0.5, 0.125, 0.5, 0.125, 0.9293, 0.09375, 0.9293, 0.09375, 0.5, 0.1562, 0.5, 0.1562, 0.9293, 0.125, 0.9293, 0.125, 0.5, 0.1875, 0.5, 0.1875, 0.9293, 0.1562, 0.9293, 0.1562, 0.5, 0.2188, 0.5, 0.2188, 0.9293, 0.1875, 0.9293, 0.1875, 0.5, 0.8125, 0.5, 0.8125, 0.9293, 0.7812, 0.9293, 0.7812, 0.5, 0.8438, 0.5, 0.8438, 0.9293, 0.8125, 0.9293, 0.8125, 0.5, 0.875, 0.5, 0.875, 0.9293, 0.8438, 0.9293, 0.8438, 0.5, 0.9062, 0.5, 0.9062, 0.9293, 0.875, 0.9293, 0.875, 0.5, 0.9375, 0.5, 0.9375, 0.9293, 0.9062, 0.9293, 0.9062, 0.5, 0.9688, 0.5, 0.9688, 0.9293, 0.9375, 0.9293, 0.9375, 0.5, 1.0, 0.5, 1.0, 0.9293, 0.9688, 0.9293, 0.9688, 0.5, 0.25, 0.5, 0.25, 0.9293, 0.2187, 0.9293, 0.2188, 0.5, 0.2812, 0.5, 0.2812, 0.9293, 0.25, 0.9293, 0.25, 0.5, 0.3125, 0.5, 0.3125, 0.9293, 0.2812, 0.9293, 0.2812, 0.5, 0.3438, 0.5, 0.3438, 0.9293, 0.3125, 0.9293, 0.3125, 0.5, 0.375, 0.5, 0.375, 0.9293, 0.3438, 0.9293, 0.3438, 0.5, 0.4062, 0.5, 0.4063, 0.9293, 0.375, 0.9293, 0.375, 0.5, 0.4375, 0.5, 0.4375, 0.9293, 0.4063, 0.9293, 0.4062, 0.5, 0.4688, 0.5, 0.4688, 0.9293, 0.4375, 0.9293, 0.4375, 0.5, 0.5, 0.5, 0.5, 0.9293, 0.4688, 0.9293, 0.4688, 0.5, 0.5312, 0.5, 0.5312, 0.9293, 0.5, 0.9293, 0.5, 0.5, 0.5625, 0.5, 0.5625, 0.9293, 0.5312, 0.9293, 0.5312, 0.5, 0.5938, 0.5, 0.5938, 0.9293, 0.5625, 0.9293, 0.5625, 0.5, 0.625, 0.5, 0.625, 0.9293, 0.5938, 0.9293, 0.5938, 0.5, 0.6562, 0.5, 0.6562, 0.9293, 0.625, 0.9293, 0.625, 0.5, 0.6875, 0.5, 0.6875, 0.9293, 0.6562, 0.9293, 0.6562, 0.5, 0.7188, 0.5, 0.7188, 0.9293, 0.6875, 0.9293, 0.6875, 0.5, 0.75, 0.5, 0.75, 0.9293, 0.7188, 0.9293, 0.7188, 0.5, 0.7812, 0.5, 0.7812, 0.9293, 0.75, 0.9293, 0.75, 0.5, 0.7812, 0.9823, 0.7813, 0.9647, 0.7813, 0.9647, 0.7812, 0.9823, 0.2187, 0.9293, 0.2187, 0.9647, 0.2188, 0.9647, 0.2188, 0.9293, 0.03125, 0.9293, 0.03125, 0.9647, 0.0, 0.9647, 0.0, 0.9293, 0.0625, 0.9293, 0.0625, 0.9647, 0.03125, 0.9647, 0.03125, 0.9293, 0.09375, 0.9293, 0.09375, 0.9647, 0.0625, 0.9647, 0.0625, 0.9293, 0.125, 0.9293, 0.125, 0.9647, 0.09375, 0.9647, 0.09375, 0.9293, 0.1562, 0.9293, 0.1563, 0.9647, 0.125, 0.9647, 0.125, 0.9293, 0.1875, 0.9293, 0.1875, 0.9647, 0.1563, 0.9647, 0.1562, 0.9293, 0.2188, 0.9293, 0.2188, 0.9647, 0.1875, 0.9647, 0.1875, 0.9293, 0.8125, 0.9293, 0.8125, 0.9647, 0.7813, 0.9647, 0.7812, 0.9293, 0.8438, 0.9293, 0.8438, 0.9647, 0.8125, 0.9647, 0.8125, 0.9293, 0.875, 0.9293, 0.875, 0.9647, 0.8438, 0.9647, 0.8438, 0.9293, 0.9062, 0.9293, 0.9062, 0.9647, 0.875, 0.9647, 0.875, 0.9293, 0.9375, 0.9293, 0.9375, 0.9647, 0.9062, 0.9647, 0.9062, 0.9293, 0.9688, 0.9293, 0.9687, 0.9647, 0.9375, 0.9647, 0.9375, 0.9293, 1.0, 0.9293, 1.0, 0.9647, 0.9687, 0.9647, 0.9688, 0.9293, 0.25, 0.9293, 0.25, 0.9647, 0.2187, 0.9647, 0.2187, 0.9293, 0.2812, 0.9293, 0.2813, 0.9647, 0.25, 0.9647, 0.25, 0.9293, 0.3125, 0.9293, 0.3125, 0.9647, 0.2813, 0.9647, 0.2812, 0.9293, 0.3438, 0.9293, 0.3438, 0.9647, 0.3125, 0.9647, 0.3125, 0.9293, 0.375, 0.9293, 0.375, 0.9647, 0.3438, 0.9647, 0.3438, 0.9293, 0.4063, 0.9293, 0.4062, 0.9647, 0.375, 0.9647, 0.375, 0.9293, 0.4375, 0.9293, 0.4375, 0.9647, 0.4062, 0.9647, 0.4063, 0.9293, 0.4688, 0.9293, 0.4688, 0.9647, 0.4375, 0.9647, 0.4375, 0.9293, 0.5, 0.9293, 0.5, 0.9647, 0.4688, 0.9647, 0.4688, 0.9293, 0.5312, 0.9293, 0.5312, 0.9647, 0.5, 0.9647, 0.5, 0.9293, 0.5625, 0.9293, 0.5625, 0.9647, 0.5312, 0.9647, 0.5312, 0.9293, 0.5938, 0.9293, 0.5938, 0.9647, 0.5625, 0.9647, 0.5625, 0.9293, 0.625, 0.9293, 0.625, 0.9647, 0.5938, 0.9647, 0.5938, 0.9293, 0.6562, 0.9293, 0.6563, 0.9647, 0.625, 0.9647, 0.625, 0.9293, 0.6875, 0.9293, 0.6875, 0.9647, 0.6563, 0.9647, 0.6562, 0.9293, 0.7188, 0.9293, 0.7187, 0.9647, 0.6875, 0.9647, 0.6875, 0.9293, 0.75, 0.9293, 0.75, 0.9647, 0.7187, 0.9647, 0.7188, 0.9293, 0.7812, 0.9293, 0.7813, 0.9647, 0.75, 0.9647, 0.75, 0.9293, 0.7812, 1.0, 0.7812, 0.9823, 0.7812, 0.9823, 0.7812, 1.0, 0.2187, 0.9647, 0.2187, 0.9823, 0.2188, 0.9823, 0.2188, 0.9647, 0.03125, 0.9647, 0.03125, 0.9823, 0.0, 0.9823, 0.0, 0.9647, 0.0625, 0.9647, 0.0625, 0.9823, 0.03125, 0.9823, 0.03125, 0.9647, 0.09375, 0.9647, 0.09375, 0.9823, 0.0625, 0.9823, 0.0625, 0.9647, 0.125, 0.9647, 0.125, 0.9823, 0.09375, 0.9823, 0.09375, 0.9647, 0.1563, 0.9647, 0.1562, 0.9823, 0.125, 0.9823, 0.125, 0.9647, 0.1875, 0.9647, 0.1875, 0.9823, 0.1562, 0.9823, 0.1563, 0.9647, 0.2188, 0.9647, 0.2188, 0.9823, 0.1875, 0.9823, 0.1875, 0.9647, 0.8125, 0.9647, 0.8125, 0.9823, 0.7812, 0.9823, 0.7813, 0.9647, 0.8438, 0.9647, 0.8438, 0.9823, 0.8125, 0.9823, 0.8125, 0.9647, 0.875, 0.9647, 0.875, 0.9823, 0.8438, 0.9823, 0.8438, 0.9647, 0.9062, 0.9647, 0.9062, 0.9823, 0.875, 0.9823, 0.875, 0.9647, 0.9375, 0.9647, 0.9375, 0.9823, 0.9062, 0.9823, 0.9062, 0.9647, 0.9687, 0.9647, 0.9688, 0.9823, 0.9375, 0.9823, 0.9375, 0.9647, 1.0, 0.9647, 1.0, 0.9823, 0.9688, 0.9823, 0.9687, 0.9647, 0.25, 0.9647, 0.25, 0.9823, 0.2187, 0.9823, 0.2187, 0.9647, 0.2813, 0.9647, 0.2812, 0.9823, 0.25, 0.9823, 0.25, 0.9647, 0.3125, 0.9647, 0.3125, 0.9823, 0.2812, 0.9823, 0.2813, 0.9647, 0.3438, 0.9647, 0.3438, 0.9823, 0.3125, 0.9823, 0.3125, 0.9647, 0.375, 0.9647, 0.375, 0.9823, 0.3438, 0.9823, 0.3438, 0.9647, 0.4062, 0.9647, 0.4062, 0.9823, 0.375, 0.9823, 0.375, 0.9647, 0.4375, 0.9647, 0.4375, 0.9823, 0.4062, 0.9823, 0.4062, 0.9647, 0.4688, 0.9647, 0.4688, 0.9823, 0.4375, 0.9823, 0.4375, 0.9647, 0.5, 0.9647, 0.5, 0.9823, 0.4688, 0.9823, 0.4688, 0.9647, 0.5312, 0.9647, 0.5312, 0.9823, 0.5, 0.9823, 0.5, 0.9647, 0.5625, 0.9647, 0.5625, 0.9823, 0.5312, 0.9823, 0.5312, 0.9647, 0.5938, 0.9647, 0.5938, 0.9823, 0.5625, 0.9823, 0.5625, 0.9647, 0.625, 0.9647, 0.625, 0.9823, 0.5938, 0.9823, 0.5938, 0.9647, 0.6563, 0.9647, 0.6563, 0.9823, 0.625, 0.9823, 0.625, 0.9647, 0.6875, 0.9647, 0.6875, 0.9823, 0.6563, 0.9823, 0.6563, 0.9647, 0.7187, 0.9647, 0.7187, 0.9823, 0.6875, 0.9823, 0.6875, 0.9647, 0.75, 0.9647, 0.75, 0.9823, 0.7187, 0.9823, 0.7187, 0.9647, 0.7813, 0.9647, 0.7812, 0.9823, 0.75, 0.9823, 0.75, 0.9647])
me_cylinder_003.materials.append(mat_material_003)
me_cylinder_003.use_remesh_fix_poles = True
me_cylinder_003.use_remesh_preserve_attributes = False
me_cylinder_003.update()
me_cylinder_001 = bpy.data.meshes.new('Cylinder.001')
me_cylinder_001.from_pydata([(0.0, 0.08106, -0.75), (-0.7665, 0.08106, 1.174), (0.005169, 0.07722, -0.75), (-0.7667, 0.07722, 1.178), (0.01014, 0.06728, -0.75), (-0.7669, 0.06728, 1.182), (0.01472, 0.05406, -0.75), (-0.767, 0.05406, 1.185), (0.01874, 0.04008, -0.75), (-0.767, 0.04008, 1.189), (0.02203, 0.02719, -0.75), (-0.767, 0.02719, 1.191), (0.02448, 0.01635, -0.75), (-0.7671, 0.01635, 1.193), (0.02599, 0.007804, -0.75), (-0.7671, 0.007804, 1.194), (0.06636, -0.03719, -0.75), (-0.7682, -0.03719, 1.222), (0.06509, -0.03802, -0.75), (-0.7682, -0.03802, 1.221), (0.06131, -0.03881, -0.75), (-0.7681, -0.03881, 1.218), (0.05518, -0.03954, -0.75), (-0.7679, -0.03954, 1.214), (0.04693, -0.04018, -0.75), (-0.7677, -0.04018, 1.208), (0.03687, -0.0407, -0.75), (-0.7674, -0.0407, 1.201), (0.0254, -0.04109, -0.75), (-0.7671, -0.04109, 1.193), (0.01295, -0.04133, -0.75), (-0.7667, -0.04133, 1.185), (-1.192e-07, -0.04142, -0.75), (-0.7664, -0.04142, 1.176), (-0.01295, -0.04133, -0.75), (-0.766, -0.04133, 1.167), (-0.0254, -0.04109, -0.75), (-0.7657, -0.04109, 1.159), (-0.03687, -0.0407, -0.75), (-0.7654, -0.0407, 1.151), (-0.04693, -0.04018, -0.75), (-0.7651, -0.04018, 1.144), (-0.05518, -0.03954, -0.75), (-0.7648, -0.03954, 1.138), (-0.06131, -0.03881, -0.75), (-0.7647, -0.03881, 1.134), (-0.06509, -0.03802, -0.75), (-0.7646, -0.03802, 1.132), (-0.06637, -0.03719, -0.75), (-0.7645, -0.03719, 1.131), (-0.02599, 0.007804, -0.75), (-0.7657, 0.007804, 1.158), (-0.02448, 0.01635, -0.75), (-0.7657, 0.01635, 1.159), (-0.02203, 0.02719, -0.75), (-0.7658, 0.02719, 1.161), (-0.01874, 0.04008, -0.75), (-0.7658, 0.04008, 1.163), (-0.01472, 0.05406, -0.75), (-0.7659, 0.05406, 1.165), (-0.01014, 0.06728, -0.75), (-0.7661, 0.06728, 1.168), (-0.005169, 0.07722, -0.75), (-0.7663, 0.07722, 1.171), (0.0, 0.0907, -0.75), (0.005169, 0.08695, -0.75), (-0.7656, 0.08695, 1.179), (-0.7655, 0.0907, 1.175), (0.01014, 0.07737, -0.75), (-0.7656, 0.07737, 1.183), (0.01472, 0.06453, -0.75), (-0.7656, 0.06453, 1.186), (0.01874, 0.05069, -0.75), (-0.7657, 0.05069, 1.189), (0.02203, 0.03751, -0.75), (-0.7662, 0.03751, 1.192), (0.02448, 0.02592, -0.75), (-0.7667, 0.02592, 1.193), (0.02599, 0.01615, -0.75), (-0.767, 0.01615, 1.194), (-0.7656, 0.01615, 1.158), (-0.02599, 0.01615, -0.75), (-0.02448, 0.02592, -0.75), (-0.7654, 0.02592, 1.16), (-0.02203, 0.03751, -0.75), (-0.7653, 0.03751, 1.161), (-0.01874, 0.05069, -0.75), (-0.7651, 0.05069, 1.163), (-0.01472, 0.06453, -0.75), (-0.7651, 0.06453, 1.166), (-0.01014, 0.07737, -0.75), (-0.7652, 0.07737, 1.168), (-0.005169, 0.08695, -0.75), (-0.7652, 0.08695, 1.171), (0.02594, 0.007804, 0.9617), (0.06632, -0.03719, 0.9617), (0.06505, -0.03802, 0.9617), (0.06127, -0.03881, 0.9617), (0.05514, -0.03954, 0.9617), (0.04688, -0.04018, 0.9617), (0.03683, -0.0407, 0.9617), (0.02535, -0.04109, 0.9617), (0.0129, -0.04133, 0.9617), (-4.375e-05, -0.04142, 0.9617), (-0.01299, -0.04133, 0.9617), (-0.02544, -0.04109, 0.9617), (-0.03691, -0.0407, 0.9617), (-0.04697, -0.04018, 0.9617), (-0.05522, -0.03954, 0.9617), (-0.06136, -0.03881, 0.9617), (-0.06513, -0.03802, 0.9617), (-0.06641, -0.03719, 0.9617), (-0.02603, 0.007804, 0.9617), (-3.97e-05, 0.0907, 0.9616), (0.00513, 0.08695, 0.9616), (0.0101, 0.07737, 0.9616), (0.01468, 0.06453, 0.9616), (0.0187, 0.05069, 0.9616), (0.02199, 0.03751, 0.9616), (0.02444, 0.02592, 0.9616), (0.02594, 0.01615, 0.9617), (-0.02603, 0.01615, 0.9617), (-0.02452, 0.02592, 0.9616), (-0.02207, 0.03751, 0.9616), (-0.01878, 0.05069, 0.9616), (-0.01476, 0.06453, 0.9616), (-0.01018, 0.07737, 0.9616), (-0.005209, 0.08695, 0.9616), (-0.08817, 0.0907, 1.104), (-0.0686, 0.007804, 1.116), (-0.03799, -0.03719, 1.134), (-0.03896, -0.03802, 1.133), (-0.04182, -0.03881, 1.132), (-0.04647, -0.03954, 1.129), (-0.05273, -0.04018, 1.125), (-0.06035, -0.0407, 1.121), (-0.06905, -0.04109, 1.116), (-0.07849, -0.04133, 1.11), (-0.08831, -0.04142, 1.104), (-0.09812, -0.04133, 1.099), (-0.1076, -0.04109, 1.093), (-0.1163, -0.0407, 1.088), (-0.1239, -0.04018, 1.083), (-0.1301, -0.03954, 1.08), (-0.1348, -0.03881, 1.077), (-0.1377, -0.03802, 1.075), (-0.1386, -0.03719, 1.075), (-0.108, 0.007804, 1.093), (-0.08425, 0.08695, 1.107), (-0.08047, 0.07737, 1.109), (-0.077, 0.06453, 1.111), (-0.07399, 0.05069, 1.113), (-0.07153, 0.03751, 1.114), (-0.06971, 0.02592, 1.115), (-0.06859, 0.01615, 1.116), (-0.108, 0.01615, 1.093), (-0.1068, 0.02592, 1.093), (-0.1049, 0.03751, 1.095), (-0.1024, 0.05069, 1.096), (-0.09933, 0.06453, 1.098), (-0.09585, 0.07737, 1.1), (-0.09209, 0.08695, 1.102), (-0.3066, 0.0907, 1.176), (-0.2989, 0.007804, 1.192), (-0.2865, -0.03719, 1.218), (-0.2869, -0.03802, 1.217), (-0.288, -0.03881, 1.215), (-0.2899, -0.03954, 1.211), (-0.2924, -0.04018, 1.206), (-0.2955, -0.0407, 1.199), (-0.299, -0.04109, 1.192), (-0.3029, -0.04133, 1.184), (-0.3068, -0.04142, 1.176), (-0.3108, -0.04133, 1.167), (-0.3146, -0.04109, 1.16), (-0.3181, -0.0407, 1.152), (-0.3212, -0.04018, 1.146), (-0.3238, -0.03954, 1.14), (-0.3256, -0.03881, 1.137), (-0.3268, -0.03802, 1.134), (-0.3272, -0.03719, 1.133), (-0.3148, 0.007804, 1.159), (-0.305, 0.08695, 1.179), (-0.3035, 0.07737, 1.182), (-0.3021, 0.06453, 1.185), (-0.3009, 0.05069, 1.188), (-0.2999, 0.03751, 1.19), (-0.2993, 0.02592, 1.191), (-0.2988, 0.01615, 1.192), (-0.3148, 0.01615, 1.159), (-0.3143, 0.02592, 1.16), (-0.3135, 0.03751, 1.162), (-0.3124, 0.05069, 1.164), (-0.3111, 0.06453, 1.167), (-0.3097, 0.07737, 1.169), (-0.3082, 0.08695, 1.173)], [], [(3, 5, 69, 66), (58, 56, 86, 88), (4, 2, 65, 68), (11, 13, 77, 75), (12, 10, 74, 76), (55, 57, 87, 85), (56, 54, 84, 86), (163, 15, 17, 164), (164, 17, 19, 165), (165, 19, 21, 166), (166, 21, 23, 167), (167, 23, 25, 168), (168, 25, 27, 169), (169, 27, 29, 170), (170, 29, 31, 171), (171, 31, 33, 172), (172, 33, 35, 173), (173, 35, 37, 174), (174, 37, 39, 175), (175, 39, 41, 176), (176, 41, 43, 177), (177, 43, 45, 178), (178, 45, 47, 179), (179, 47, 49, 180), (180, 49, 51, 181), (63, 1, 67, 93), (1, 3, 66, 67), (9, 11, 75, 73), (0, 62, 92, 64), (2, 0, 64, 65), (3, 1, 63, 61, 59, 57, 55, 53, 51, 49, 47, 45, 43, 41, 39, 37, 35, 33, 31, 29, 27, 25, 23, 21, 19, 17, 15, 13, 11, 9, 7, 5), (10, 8, 72, 74), (53, 55, 85, 83), (0, 2, 4, 6, 8, 10, 12, 14, 16, 18, 20, 22, 24, 26, 28, 30, 32, 34, 36, 38, 40, 42, 44, 46, 48, 50, 52, 54, 56, 58, 60, 62), (162, 67, 66, 182), (182, 66, 69, 183), (183, 69, 71, 184), (184, 71, 73, 185), (185, 73, 75, 186), (186, 75, 77, 187), (187, 77, 79, 188), (189, 80, 83, 190), (190, 83, 85, 191), (191, 85, 87, 192), (192, 87, 89, 193), (193, 89, 91, 194), (194, 91, 93, 195), (195, 93, 67, 162), (57, 59, 89, 87), (14, 12, 76, 78), (13, 15, 79, 77), (6, 4, 68, 70), (60, 58, 88, 90), (94, 14, 78, 120), (181, 51, 80, 189), (5, 7, 71, 69), (59, 61, 91, 89), (52, 50, 81, 82), (51, 53, 83, 80), (8, 6, 70, 72), (62, 60, 90, 92), (7, 9, 73, 71), (61, 63, 93, 91), (54, 52, 82, 84), (50, 112, 121, 81), (129, 94, 120, 154), (92, 127, 113, 64), (90, 126, 127, 92), (88, 125, 126, 90), (86, 124, 125, 88), (84, 123, 124, 86), (82, 122, 123, 84), (81, 121, 122, 82), (76, 119, 120, 78), (74, 118, 119, 76), (72, 117, 118, 74), (70, 116, 117, 72), (68, 115, 116, 70), (65, 114, 115, 68), (64, 113, 114, 65), (48, 111, 112, 50), (46, 110, 111, 48), (44, 109, 110, 46), (42, 108, 109, 44), (40, 107, 108, 42), (38, 106, 107, 40), (36, 105, 106, 38), (34, 104, 105, 36), (32, 103, 104, 34), (30, 102, 103, 32), (28, 101, 102, 30), (26, 100, 101, 28), (24, 99, 100, 26), (22, 98, 99, 24), (20, 97, 98, 22), (18, 96, 97, 20), (16, 95, 96, 18), (14, 94, 95, 16), (163, 129, 154, 188), (112, 147, 155, 121), (127, 161, 128, 113), (126, 160, 161, 127), (125, 159, 160, 126), (124, 158, 159, 125), (123, 157, 158, 124), (122, 156, 157, 123), (121, 155, 156, 122), (119, 153, 154, 120), (118, 152, 153, 119), (117, 151, 152, 118), (116, 150, 151, 117), (115, 149, 150, 116), (114, 148, 149, 115), (113, 128, 148, 114), (111, 146, 147, 112), (110, 145, 146, 111), (109, 144, 145, 110), (108, 143, 144, 109), (107, 142, 143, 108), (106, 141, 142, 107), (105, 140, 141, 106), (104, 139, 140, 105), (103, 138, 139, 104), (102, 137, 138, 103), (101, 136, 137, 102), (100, 135, 136, 101), (99, 134, 135, 100), (98, 133, 134, 99), (97, 132, 133, 98), (96, 131, 132, 97), (95, 130, 131, 96), (94, 129, 130, 95), (15, 163, 188, 79), (147, 181, 189, 155), (161, 195, 162, 128), (160, 194, 195, 161), (159, 193, 194, 160), (158, 192, 193, 159), (157, 191, 192, 158), (156, 190, 191, 157), (155, 189, 190, 156), (153, 187, 188, 154), (152, 186, 187, 153), (151, 185, 186, 152), (150, 184, 185, 151), (149, 183, 184, 150), (148, 182, 183, 149), (128, 162, 182, 148), (146, 180, 181, 147), (145, 179, 180, 146), (144, 178, 179, 145), (143, 177, 178, 144), (142, 176, 177, 143), (141, 175, 176, 142), (140, 174, 175, 141), (139, 173, 174, 140), (138, 172, 173, 139), (137, 171, 172, 138), (136, 170, 171, 137), (135, 169, 170, 136), (134, 168, 169, 135), (133, 167, 168, 134), (132, 166, 167, 133), (131, 165, 166, 132), (130, 164, 165, 131), (129, 163, 164, 130)])
_uv = me_cylinder_001.uv_layers.new(name='UVMap')
_uv.uv.foreach_set('vector', [0.2968, 0.4854, 0.3418, 0.4717, 0.3418, 0.4717, 0.2968, 0.4854, 0.6167, 0.4496, 0.5803, 0.4197, 0.5803, 0.4197, 0.6167, 0.4496, 0.8418, 0.4717, 0.7968, 0.4854, 0.7968, 0.4854, 0.8418, 0.4717, 0.4496, 0.3833, 0.4717, 0.3418, 0.4717, 0.3418, 0.4496, 0.3833, 0.9717, 0.3418, 0.9496, 0.3833, 0.9496, 0.3833, 0.9717, 0.3418, 0.05045, 0.3833, 0.08029, 0.4197, 0.08029, 0.4197, 0.05045, 0.3833, 0.5803, 0.4197, 0.5504, 0.3833, 0.5504, 0.3833, 0.5803, 0.4197, 0.7812, 0.9821, 0.7812, 1.0, 0.75, 1.0, 0.75, 0.9821, 0.75, 0.9821, 0.75, 1.0, 0.7188, 1.0, 0.7188, 0.9821, 0.7188, 0.9821, 0.7188, 1.0, 0.6875, 1.0, 0.6875, 0.9821, 0.6875, 0.9821, 0.6875, 1.0, 0.6562, 1.0, 0.6562, 0.9821, 0.6562, 0.9821, 0.6562, 1.0, 0.625, 1.0, 0.625, 0.9821, 0.625, 0.9821, 0.625, 1.0, 0.5938, 1.0, 0.5938, 0.9821, 0.5938, 0.9821, 0.5938, 1.0, 0.5625, 1.0, 0.5625, 0.9821, 0.5625, 0.9821, 0.5625, 1.0, 0.5312, 1.0, 0.5312, 0.9821, 0.5312, 0.9821, 0.5312, 1.0, 0.5, 1.0, 0.5, 0.9821, 0.5, 0.9821, 0.5, 1.0, 0.4688, 1.0, 0.4688, 0.9821, 0.4688, 0.9821, 0.4688, 1.0, 0.4375, 1.0, 0.4375, 0.9821, 0.4375, 0.9821, 0.4375, 1.0, 0.4062, 1.0, 0.4062, 0.9821, 0.4062, 0.9821, 0.4062, 1.0, 0.375, 1.0, 0.375, 0.9821, 0.375, 0.9821, 0.375, 1.0, 0.3438, 1.0, 0.3438, 0.9821, 0.3438, 0.9821, 0.3438, 1.0, 0.3125, 1.0, 0.3125, 0.9821, 0.3125, 0.9821, 0.3125, 1.0, 0.2812, 1.0, 0.2812, 0.9821, 0.2812, 0.9821, 0.2812, 1.0, 0.25, 1.0, 0.25, 0.9821, 0.25, 0.9821, 0.25, 1.0, 0.2188, 1.0, 0.2188, 0.9821, 0.2032, 0.4854, 0.25, 0.49, 0.25, 0.49, 0.2032, 0.4854, 0.25, 0.49, 0.2968, 0.4854, 0.2968, 0.4854, 0.25, 0.49, 0.4197, 0.4197, 0.4496, 0.3833, 0.4496, 0.3833, 0.4197, 0.4197, 0.75, 0.49, 0.7032, 0.4854, 0.7032, 0.4854, 0.75, 0.49, 0.7968, 0.4854, 0.75, 0.49, 0.75, 0.49, 0.7968, 0.4854, 0.2968, 0.4854, 0.25, 0.49, 0.2032, 0.4854, 0.1582, 0.4717, 0.1167, 0.4496, 0.08029, 0.4197, 0.05045, 0.3833, 0.02827, 0.3418, 0.01461, 0.2968, 0.01, 0.25, 0.01461, 0.2032, 0.02827, 0.1582, 0.05045, 0.1167, 0.08029, 0.08029, 0.1167, 0.05045, 0.1582, 0.02827, 0.2032, 0.01461, 0.25, 0.01, 0.2968, 0.01461, 0.3418, 0.02827, 0.3833, 0.05045, 0.4197, 0.08029, 0.4496, 0.1167, 0.4717, 0.1582, 0.4854, 0.2032, 0.49, 0.25, 0.4854, 0.2968, 0.4717, 0.3418, 0.4496, 0.3833, 0.4197, 0.4197, 0.3833, 0.4496, 0.3418, 0.4717, 0.9496, 0.3833, 0.9197, 0.4197, 0.9197, 0.4197, 0.9496, 0.3833, 0.02827, 0.3418, 0.05045, 0.3833, 0.05045, 0.3833, 0.02827, 0.3418, 0.75, 0.49, 0.7968, 0.4854, 0.8418, 0.4717, 0.8833, 0.4496, 0.9197, 0.4197, 0.9496, 0.3833, 0.9717, 0.3418, 0.9854, 0.2968, 0.99, 0.25, 0.9854, 0.2032, 0.9717, 0.1582, 0.9496, 0.1167, 0.9197, 0.08029, 0.8833, 0.05045, 0.8418, 0.02827, 0.7968, 0.01461, 0.75, 0.01, 0.7032, 0.01461, 0.6582, 0.02827, 0.6167, 0.05045, 0.5803, 0.08029, 0.5504, 0.1167, 0.5283, 0.1582, 0.5146, 0.2032, 0.51, 0.25, 0.5146, 0.2968, 0.5283, 0.3418, 0.5504, 0.3833, 0.5803, 0.4197, 0.6167, 0.4496, 0.6582, 0.4717, 0.7032, 0.4854, 1.0, 0.9821, 1.0, 1.0, 0.9688, 1.0, 0.9687, 0.9821, 0.9687, 0.9821, 0.9688, 1.0, 0.9375, 1.0, 0.9375, 0.9821, 0.9375, 0.9821, 0.9375, 1.0, 0.9062, 1.0, 0.9062, 0.9821, 0.9062, 0.9821, 0.9062, 1.0, 0.875, 1.0, 0.875, 0.9821, 0.875, 0.9821, 0.875, 1.0, 0.8438, 1.0, 0.8438, 0.9821, 0.8438, 0.9821, 0.8438, 1.0, 0.8125, 1.0, 0.8125, 0.9821, 0.8125, 0.9821, 0.8125, 1.0, 0.7812, 1.0, 0.7812, 0.9821, 0.2188, 0.9821, 0.2188, 1.0, 0.1875, 1.0, 0.1875, 0.9821, 0.1875, 0.9821, 0.1875, 1.0, 0.1562, 1.0, 0.1562, 0.9821, 0.1562, 0.9821, 0.1562, 1.0, 0.125, 1.0, 0.125, 0.9821, 0.125, 0.9821, 0.125, 1.0, 0.09375, 1.0, 0.09375, 0.9821, 0.09375, 0.9821, 0.09375, 1.0, 0.0625, 1.0, 0.0625, 0.9821, 0.0625, 0.9821, 0.0625, 1.0, 0.03125, 1.0, 0.03125, 0.9821, 0.03125, 0.9821, 0.03125, 1.0, 0.0, 1.0, 0.0, 0.9821, 0.08029, 0.4197, 0.1167, 0.4496, 0.1167, 0.4496, 0.08029, 0.4197, 0.9854, 0.2968, 0.9717, 0.3418, 0.9717, 0.3418, 0.9854, 0.2968, 0.4717, 0.3418, 0.4854, 0.2968, 0.4854, 0.2968, 0.4717, 0.3418, 0.8833, 0.4496, 0.8418, 0.4717, 0.8418, 0.4717, 0.8833, 0.4496, 0.6582, 0.4717, 0.6167, 0.4496, 0.6167, 0.4496, 0.6582, 0.4717, 0.7812, 0.9285, 0.7812, 0.5, 0.7812, 0.5, 0.7812, 0.9285, 0.2188, 0.9821, 0.2188, 1.0, 0.2188, 1.0, 0.2188, 0.9821, 0.3418, 0.4717, 0.3833, 0.4496, 0.3833, 0.4496, 0.3418, 0.4717, 0.1167, 0.4496, 0.1582, 0.4717, 0.1582, 0.4717, 0.1167, 0.4496, 0.5283, 0.3418, 0.5146, 0.2968, 0.5146, 0.2968, 0.5283, 0.3418, 0.01461, 0.2968, 0.02827, 0.3418, 0.02827, 0.3418, 0.01461, 0.2968, 0.9197, 0.4197, 0.8833, 0.4496, 0.8833, 0.4496, 0.9197, 0.4197, 0.7032, 0.4854, 0.6582, 0.4717, 0.6582, 0.4717, 0.7032, 0.4854, 0.3833, 0.4496, 0.4197, 0.4197, 0.4197, 0.4197, 0.3833, 0.4496, 0.1582, 0.4717, 0.2032, 0.4854, 0.2032, 0.4854, 0.1582, 0.4717, 0.5504, 0.3833, 0.5283, 0.3418, 0.5283, 0.3418, 0.5504, 0.3833, 0.2188, 0.5, 0.2187, 0.9285, 0.2188, 0.9285, 0.2188, 0.5, 0.7813, 0.9643, 0.7812, 0.9285, 0.7812, 0.9285, 0.7812, 0.9643, 0.03125, 0.5, 0.03125, 0.9285, 0.0, 0.9285, 0.0, 0.5, 0.0625, 0.5, 0.0625, 0.9285, 0.03125, 0.9285, 0.03125, 0.5, 0.09375, 0.5, 0.09375, 0.9285, 0.0625, 0.9285, 0.0625, 0.5, 0.125, 0.5, 0.125, 0.9285, 0.09375, 0.9285, 0.09375, 0.5, 0.1562, 0.5, 0.1562, 0.9285, 0.125, 0.9285, 0.125, 0.5, 0.1875, 0.5, 0.1875, 0.9285, 0.1562, 0.9285, 0.1562, 0.5, 0.2188, 0.5, 0.2188, 0.9285, 0.1875, 0.9285, 0.1875, 0.5, 0.8125, 0.5, 0.8125, 0.9285, 0.7812, 0.9285, 0.7812, 0.5, 0.8438, 0.5, 0.8438, 0.9285, 0.8125, 0.9285, 0.8125, 0.5, 0.875, 0.5, 0.875, 0.9285, 0.8438, 0.9285, 0.8438, 0.5, 0.9062, 0.5, 0.9062, 0.9285, 0.875, 0.9285, 0.875, 0.5, 0.9375, 0.5, 0.9375, 0.9285, 0.9062, 0.9285, 0.9062, 0.5, 0.9688, 0.5, 0.9688, 0.9285, 0.9375, 0.9285, 0.9375, 0.5, 1.0, 0.5, 1.0, 0.9285, 0.9688, 0.9285, 0.9688, 0.5, 0.25, 0.5, 0.25, 0.9285, 0.2187, 0.9285, 0.2188, 0.5, 0.2812, 0.5, 0.2812, 0.9285, 0.25, 0.9285, 0.25, 0.5, 0.3125, 0.5, 0.3125, 0.9285, 0.2812, 0.9285, 0.2812, 0.5, 0.3438, 0.5, 0.3438, 0.9285, 0.3125, 0.9285, 0.3125, 0.5, 0.375, 0.5, 0.375, 0.9285, 0.3438, 0.9285, 0.3438, 0.5, 0.4062, 0.5, 0.4062, 0.9285, 0.375, 0.9285, 0.375, 0.5, 0.4375, 0.5, 0.4375, 0.9285, 0.4062, 0.9285, 0.4062, 0.5, 0.4688, 0.5, 0.4688, 0.9285, 0.4375, 0.9285, 0.4375, 0.5, 0.5, 0.5, 0.5, 0.9285, 0.4688, 0.9285, 0.4688, 0.5, 0.5312, 0.5, 0.5312, 0.9285, 0.5, 0.9285, 0.5, 0.5, 0.5625, 0.5, 0.5625, 0.9285, 0.5312, 0.9285, 0.5312, 0.5, 0.5938, 0.5, 0.5938, 0.9285, 0.5625, 0.9285, 0.5625, 0.5, 0.625, 0.5, 0.625, 0.9285, 0.5938, 0.9285, 0.5938, 0.5, 0.6562, 0.5, 0.6562, 0.9285, 0.625, 0.9285, 0.625, 0.5, 0.6875, 0.5, 0.6875, 0.9285, 0.6562, 0.9285, 0.6562, 0.5, 0.7188, 0.5, 0.7188, 0.9285, 0.6875, 0.9285, 0.6875, 0.5, 0.75, 0.5, 0.75, 0.9285, 0.7188, 0.9285, 0.7188, 0.5, 0.7812, 0.5, 0.7812, 0.9285, 0.75, 0.9285, 0.75, 0.5, 0.7812, 0.9821, 0.7813, 0.9643, 0.7812, 0.9643, 0.7812, 0.9821, 0.2187, 0.9285, 0.2187, 0.9643, 0.2188, 0.9643, 0.2188, 0.9285, 0.03125, 0.9285, 0.03125, 0.9643, 0.0, 0.9643, 0.0, 0.9285, 0.0625, 0.9285, 0.0625, 0.9643, 0.03125, 0.9643, 0.03125, 0.9285, 0.09375, 0.9285, 0.09375, 0.9643, 0.0625, 0.9643, 0.0625, 0.9285, 0.125, 0.9285, 0.125, 0.9643, 0.09375, 0.9643, 0.09375, 0.9285, 0.1562, 0.9285, 0.1562, 0.9643, 0.125, 0.9643, 0.125, 0.9285, 0.1875, 0.9285, 0.1875, 0.9643, 0.1562, 0.9643, 0.1562, 0.9285, 0.2188, 0.9285, 0.2188, 0.9643, 0.1875, 0.9643, 0.1875, 0.9285, 0.8125, 0.9285, 0.8125, 0.9643, 0.7812, 0.9643, 0.7812, 0.9285, 0.8438, 0.9285, 0.8437, 0.9643, 0.8125, 0.9643, 0.8125, 0.9285, 0.875, 0.9285, 0.875, 0.9643, 0.8437, 0.9643, 0.8438, 0.9285, 0.9062, 0.9285, 0.9062, 0.9643, 0.875, 0.9643, 0.875, 0.9285, 0.9375, 0.9285, 0.9375, 0.9643, 0.9062, 0.9643, 0.9062, 0.9285, 0.9688, 0.9285, 0.9688, 0.9643, 0.9375, 0.9643, 0.9375, 0.9285, 1.0, 0.9285, 1.0, 0.9643, 0.9688, 0.9643, 0.9688, 0.9285, 0.25, 0.9285, 0.25, 0.9643, 0.2187, 0.9643, 0.2187, 0.9285, 0.2812, 0.9285, 0.2812, 0.9643, 0.25, 0.9643, 0.25, 0.9285, 0.3125, 0.9285, 0.3125, 0.9643, 0.2812, 0.9643, 0.2812, 0.9285, 0.3438, 0.9285, 0.3438, 0.9643, 0.3125, 0.9643, 0.3125, 0.9285, 0.375, 0.9285, 0.375, 0.9643, 0.3438, 0.9643, 0.3438, 0.9285, 0.4062, 0.9285, 0.4062, 0.9643, 0.375, 0.9643, 0.375, 0.9285, 0.4375, 0.9285, 0.4375, 0.9643, 0.4062, 0.9643, 0.4062, 0.9285, 0.4688, 0.9285, 0.4688, 0.9643, 0.4375, 0.9643, 0.4375, 0.9285, 0.5, 0.9285, 0.5, 0.9643, 0.4688, 0.9643, 0.4688, 0.9285, 0.5312, 0.9285, 0.5312, 0.9643, 0.5, 0.9643, 0.5, 0.9285, 0.5625, 0.9285, 0.5625, 0.9643, 0.5312, 0.9643, 0.5312, 0.9285, 0.5938, 0.9285, 0.5937, 0.9643, 0.5625, 0.9643, 0.5625, 0.9285, 0.625, 0.9285, 0.625, 0.9643, 0.5937, 0.9643, 0.5938, 0.9285, 0.6562, 0.9285, 0.6562, 0.9643, 0.625, 0.9643, 0.625, 0.9285, 0.6875, 0.9285, 0.6875, 0.9643, 0.6562, 0.9643, 0.6562, 0.9285, 0.7188, 0.9285, 0.7188, 0.9643, 0.6875, 0.9643, 0.6875, 0.9285, 0.75, 0.9285, 0.75, 0.9643, 0.7188, 0.9643, 0.7188, 0.9285, 0.7812, 0.9285, 0.7813, 0.9643, 0.75, 0.9643, 0.75, 0.9285, 0.7812, 1.0, 0.7812, 0.9821, 0.7812, 0.9821, 0.7812, 1.0, 0.2187, 0.9643, 0.2188, 0.9821, 0.2188, 0.9821, 0.2188, 0.9643, 0.03125, 0.9643, 0.03125, 0.9821, 0.0, 0.9821, 0.0, 0.9643, 0.0625, 0.9643, 0.0625, 0.9821, 0.03125, 0.9821, 0.03125, 0.9643, 0.09375, 0.9643, 0.09375, 0.9821, 0.0625, 0.9821, 0.0625, 0.9643, 0.125, 0.9643, 0.125, 0.9821, 0.09375, 0.9821, 0.09375, 0.9643, 0.1562, 0.9643, 0.1562, 0.9821, 0.125, 0.9821, 0.125, 0.9643, 0.1875, 0.9643, 0.1875, 0.9821, 0.1562, 0.9821, 0.1562, 0.9643, 0.2188, 0.9643, 0.2188, 0.9821, 0.1875, 0.9821, 0.1875, 0.9643, 0.8125, 0.9643, 0.8125, 0.9821, 0.7812, 0.9821, 0.7812, 0.9643, 0.8437, 0.9643, 0.8438, 0.9821, 0.8125, 0.9821, 0.8125, 0.9643, 0.875, 0.9643, 0.875, 0.9821, 0.8438, 0.9821, 0.8437, 0.9643, 0.9062, 0.9643, 0.9062, 0.9821, 0.875, 0.9821, 0.875, 0.9643, 0.9375, 0.9643, 0.9375, 0.9821, 0.9062, 0.9821, 0.9062, 0.9643, 0.9688, 0.9643, 0.9687, 0.9821, 0.9375, 0.9821, 0.9375, 0.9643, 1.0, 0.9643, 1.0, 0.9821, 0.9687, 0.9821, 0.9688, 0.9643, 0.25, 0.9643, 0.25, 0.9821, 0.2188, 0.9821, 0.2187, 0.9643, 0.2812, 0.9643, 0.2812, 0.9821, 0.25, 0.9821, 0.25, 0.9643, 0.3125, 0.9643, 0.3125, 0.9821, 0.2812, 0.9821, 0.2812, 0.9643, 0.3438, 0.9643, 0.3438, 0.9821, 0.3125, 0.9821, 0.3125, 0.9643, 0.375, 0.9643, 0.375, 0.9821, 0.3438, 0.9821, 0.3438, 0.9643, 0.4062, 0.9643, 0.4062, 0.9821, 0.375, 0.9821, 0.375, 0.9643, 0.4375, 0.9643, 0.4375, 0.9821, 0.4062, 0.9821, 0.4062, 0.9643, 0.4688, 0.9643, 0.4688, 0.9821, 0.4375, 0.9821, 0.4375, 0.9643, 0.5, 0.9643, 0.5, 0.9821, 0.4688, 0.9821, 0.4688, 0.9643, 0.5312, 0.9643, 0.5312, 0.9821, 0.5, 0.9821, 0.5, 0.9643, 0.5625, 0.9643, 0.5625, 0.9821, 0.5312, 0.9821, 0.5312, 0.9643, 0.5937, 0.9643, 0.5938, 0.9821, 0.5625, 0.9821, 0.5625, 0.9643, 0.625, 0.9643, 0.625, 0.9821, 0.5938, 0.9821, 0.5937, 0.9643, 0.6562, 0.9643, 0.6562, 0.9821, 0.625, 0.9821, 0.625, 0.9643, 0.6875, 0.9643, 0.6875, 0.9821, 0.6562, 0.9821, 0.6562, 0.9643, 0.7188, 0.9643, 0.7188, 0.9821, 0.6875, 0.9821, 0.6875, 0.9643, 0.75, 0.9643, 0.75, 0.9821, 0.7188, 0.9821, 0.7188, 0.9643, 0.7813, 0.9643, 0.7812, 0.9821, 0.75, 0.9821, 0.75, 0.9643])
me_cylinder_001.materials.append(mat_material_003)
me_cylinder_001.use_remesh_fix_poles = True
me_cylinder_001.use_remesh_preserve_attributes = False
me_cylinder_001.update()
me_cube_006 = bpy.data.meshes.new('Cube.006')
me_cube_006.from_pydata([(-0.045, -0.045, -0.045), (-0.045, -0.045, 0.045), (-0.045, 0.045, -0.045), (-0.04555, 0.045, 0.045), (0.045, -0.045, -0.0382), (0.045, -0.045, 0.045), (0.045, 0.045, -0.045), (0.04445, 0.045, 0.04116), (-0.045, 0.0, -0.045), (-0.04472, 0.0, 0.03915), (0.045, 0.0, -0.045), (0.04528, 0.0, 0.03915), (-0.045, 0.0225, 0.045), (0.045, 0.0225, -0.04059), (-0.045, 0.0225, -0.05076), (0.045, 0.0225, 0.045), (-0.04539, -0.0225, -0.04018), (0.04461, -0.0225, 0.03989), (-0.04539, -0.0225, 0.04319), (0.04461, -0.0225, -0.048)], [], [(14, 12, 3, 2), (2, 3, 7, 6), (19, 17, 5, 4), (4, 5, 1, 0), (16, 19, 4, 0), (17, 18, 1, 5), (15, 12, 9, 11), (14, 13, 10, 8), (13, 15, 11, 10), (16, 18, 9, 8), (6, 7, 15, 13), (2, 6, 13, 14), (7, 3, 12, 15), (8, 9, 12, 14), (0, 1, 18, 16), (11, 9, 18, 17), (8, 10, 19, 16), (10, 11, 17, 19)])
_uv = me_cube_006.uv_layers.new(name='UVMap')
_uv.uv.foreach_set('vector', [0.375, 0.1875, 0.625, 0.1875, 0.625, 0.25, 0.375, 0.25, 0.375, 0.25, 0.625, 0.25, 0.625, 0.5, 0.375, 0.5, 0.375, 0.6875, 0.625, 0.6875, 0.625, 0.75, 0.375, 0.75, 0.375, 0.75, 0.625, 0.75, 0.625, 1.0, 0.375, 1.0, 0.125, 0.6875, 0.375, 0.6875, 0.375, 0.75, 0.125, 0.75, 0.625, 0.6875, 0.875, 0.6875, 0.875, 0.75, 0.625, 0.75, 0.625, 0.5625, 0.875, 0.5625, 0.875, 0.625, 0.625, 0.625, 0.125, 0.5625, 0.375, 0.5625, 0.375, 0.625, 0.125, 0.625, 0.375, 0.5625, 0.625, 0.5625, 0.625, 0.625, 0.375, 0.625, 0.375, 0.0625, 0.625, 0.0625, 0.625, 0.125, 0.375, 0.125, 0.375, 0.5, 0.625, 0.5, 0.625, 0.5625, 0.375, 0.5625, 0.125, 0.5, 0.375, 0.5, 0.375, 0.5625, 0.125, 0.5625, 0.625, 0.5, 0.875, 0.5, 0.875, 0.5625, 0.625, 0.5625, 0.375, 0.125, 0.625, 0.125, 0.625, 0.1875, 0.375, 0.1875, 0.375, 0.0, 0.625, 0.0, 0.625, 0.0625, 0.375, 0.0625, 0.625, 0.625, 0.875, 0.625, 0.875, 0.6875, 0.625, 0.6875, 0.125, 0.625, 0.375, 0.625, 0.375, 0.6875, 0.125, 0.6875, 0.375, 0.625, 0.625, 0.625, 0.625, 0.6875, 0.375, 0.6875])
me_cube_006.materials.append(mat_material_004)
me_cube_006.use_remesh_fix_poles = True
me_cube_006.use_remesh_preserve_attributes = False
me_cube_006.update()
me_cube_007 = bpy.data.meshes.new('Cube.007')
me_cube_007.from_pydata([(-0.045, -0.045, -0.045), (-0.045, -0.045, 0.045), (-0.045, 0.045, -0.045), (-0.04555, 0.045, 0.045), (0.045, -0.045, -0.0382), (0.045, -0.045, 0.045), (0.045, 0.045, -0.045), (0.04445, 0.045, 0.04116), (-0.045, 0.0, -0.045), (-0.04472, 0.0, 0.03915), (0.045, 0.0, -0.045), (0.04528, 0.0, 0.03915), (-0.045, 0.0225, 0.045), (0.045, 0.0225, -0.04059), (-0.045, 0.0225, -0.05076), (0.045, 0.0225, 0.045), (-0.04539, -0.0225, -0.04018), (0.04461, -0.0225, 0.03989), (-0.04539, -0.0225, 0.04319), (0.04461, -0.0225, -0.048)], [], [(14, 12, 3, 2), (2, 3, 7, 6), (19, 17, 5, 4), (4, 5, 1, 0), (16, 19, 4, 0), (17, 18, 1, 5), (15, 12, 9, 11), (14, 13, 10, 8), (13, 15, 11, 10), (16, 18, 9, 8), (6, 7, 15, 13), (2, 6, 13, 14), (7, 3, 12, 15), (8, 9, 12, 14), (0, 1, 18, 16), (11, 9, 18, 17), (8, 10, 19, 16), (10, 11, 17, 19)])
_uv = me_cube_007.uv_layers.new(name='UVMap')
_uv.uv.foreach_set('vector', [0.375, 0.1875, 0.625, 0.1875, 0.625, 0.25, 0.375, 0.25, 0.375, 0.25, 0.625, 0.25, 0.625, 0.5, 0.375, 0.5, 0.375, 0.6875, 0.625, 0.6875, 0.625, 0.75, 0.375, 0.75, 0.375, 0.75, 0.625, 0.75, 0.625, 1.0, 0.375, 1.0, 0.125, 0.6875, 0.375, 0.6875, 0.375, 0.75, 0.125, 0.75, 0.625, 0.6875, 0.875, 0.6875, 0.875, 0.75, 0.625, 0.75, 0.625, 0.5625, 0.875, 0.5625, 0.875, 0.625, 0.625, 0.625, 0.125, 0.5625, 0.375, 0.5625, 0.375, 0.625, 0.125, 0.625, 0.375, 0.5625, 0.625, 0.5625, 0.625, 0.625, 0.375, 0.625, 0.375, 0.0625, 0.625, 0.0625, 0.625, 0.125, 0.375, 0.125, 0.375, 0.5, 0.625, 0.5, 0.625, 0.5625, 0.375, 0.5625, 0.125, 0.5, 0.375, 0.5, 0.375, 0.5625, 0.125, 0.5625, 0.625, 0.5, 0.875, 0.5, 0.875, 0.5625, 0.625, 0.5625, 0.375, 0.125, 0.625, 0.125, 0.625, 0.1875, 0.375, 0.1875, 0.375, 0.0, 0.625, 0.0, 0.625, 0.0625, 0.375, 0.0625, 0.625, 0.625, 0.875, 0.625, 0.875, 0.6875, 0.625, 0.6875, 0.125, 0.625, 0.375, 0.625, 0.375, 0.6875, 0.125, 0.6875, 0.375, 0.625, 0.625, 0.625, 0.625, 0.6875, 0.375, 0.6875])
me_cube_007.materials.append(mat_material_004)
me_cube_007.use_remesh_fix_poles = True
me_cube_007.use_remesh_preserve_attributes = False
me_cube_007.update()
me_cube_008 = bpy.data.meshes.new('Cube.008')
me_cube_008.from_pydata([(-0.045, -0.045, -0.045), (-0.045, -0.045, 0.045), (-0.045, 0.045, -0.045), (-0.04555, 0.045, 0.045), (0.045, -0.045, -0.0382), (0.045, -0.045, 0.045), (0.045, 0.045, -0.045), (0.04445, 0.045, 0.04116), (-0.045, 0.0, -0.045), (-0.04472, 0.0, 0.03915), (0.045, 0.0, -0.045), (0.04528, 0.0, 0.03915), (-0.045, 0.0225, 0.045), (0.045, 0.0225, -0.04059), (-0.045, 0.0225, -0.05076), (0.045, 0.0225, 0.045), (-0.04539, -0.0225, -0.04018), (0.04461, -0.0225, 0.03989), (-0.04539, -0.0225, 0.04319), (0.04461, -0.0225, -0.048)], [], [(14, 12, 3, 2), (2, 3, 7, 6), (19, 17, 5, 4), (4, 5, 1, 0), (16, 19, 4, 0), (17, 18, 1, 5), (15, 12, 9, 11), (14, 13, 10, 8), (13, 15, 11, 10), (16, 18, 9, 8), (6, 7, 15, 13), (2, 6, 13, 14), (7, 3, 12, 15), (8, 9, 12, 14), (0, 1, 18, 16), (11, 9, 18, 17), (8, 10, 19, 16), (10, 11, 17, 19)])
_uv = me_cube_008.uv_layers.new(name='UVMap')
_uv.uv.foreach_set('vector', [0.375, 0.1875, 0.625, 0.1875, 0.625, 0.25, 0.375, 0.25, 0.375, 0.25, 0.625, 0.25, 0.625, 0.5, 0.375, 0.5, 0.375, 0.6875, 0.625, 0.6875, 0.625, 0.75, 0.375, 0.75, 0.375, 0.75, 0.625, 0.75, 0.625, 1.0, 0.375, 1.0, 0.125, 0.6875, 0.375, 0.6875, 0.375, 0.75, 0.125, 0.75, 0.625, 0.6875, 0.875, 0.6875, 0.875, 0.75, 0.625, 0.75, 0.625, 0.5625, 0.875, 0.5625, 0.875, 0.625, 0.625, 0.625, 0.125, 0.5625, 0.375, 0.5625, 0.375, 0.625, 0.125, 0.625, 0.375, 0.5625, 0.625, 0.5625, 0.625, 0.625, 0.375, 0.625, 0.375, 0.0625, 0.625, 0.0625, 0.625, 0.125, 0.375, 0.125, 0.375, 0.5, 0.625, 0.5, 0.625, 0.5625, 0.375, 0.5625, 0.125, 0.5, 0.375, 0.5, 0.375, 0.5625, 0.125, 0.5625, 0.625, 0.5, 0.875, 0.5, 0.875, 0.5625, 0.625, 0.5625, 0.375, 0.125, 0.625, 0.125, 0.625, 0.1875, 0.375, 0.1875, 0.375, 0.0, 0.625, 0.0, 0.625, 0.0625, 0.375, 0.0625, 0.625, 0.625, 0.875, 0.625, 0.875, 0.6875, 0.625, 0.6875, 0.125, 0.625, 0.375, 0.625, 0.375, 0.6875, 0.125, 0.6875, 0.375, 0.625, 0.625, 0.625, 0.625, 0.6875, 0.375, 0.6875])
me_cube_008.materials.append(mat_material_004)
me_cube_008.use_remesh_fix_poles = True
me_cube_008.use_remesh_preserve_attributes = False
me_cube_008.update()

# ---- objects
ob_cube = bpy.data.objects.new('Cube', me_cube_001)
ob_cube_001 = bpy.data.objects.new('Cube.001', me_cube_002)
ob_cube_002 = bpy.data.objects.new('Cube.002', me_cube_003)
ob_cube_003 = bpy.data.objects.new('Cube.003', me_cube_004)
ob_cube_004 = bpy.data.objects.new('Cube.004', me_cube_005)
ob_cylinder_001 = bpy.data.objects.new('Cylinder.001', me_cylinder_003)
ob_cylinder_003 = bpy.data.objects.new('Cylinder.003', me_cylinder_001)
ob_cube_005 = bpy.data.objects.new('Cube.005', me_cube_006)
ob_cube_006 = bpy.data.objects.new('Cube.006', me_cube_007)
ob_cube_007 = bpy.data.objects.new('Cube.007', me_cube_008)

# ---- transforms, parenting, visibility, modifiers, constraints
ob_cube.location = (0.0, 0.0, -0.05895)
ob_cube.rotation_euler = (-3.142, 1.941e-23, -4.441e-16)
ob_cube.scale = (10.5, 1.575, 0.4712)
ob_cube_001.location = (0.0, 0.3, -0.05895)
ob_cube_001.scale = (10.5, 1.575, 0.4712)
ob_cube_002.location = (0.0, -0.3, -0.05895)
ob_cube_002.scale = (10.5, 1.575, 0.4712)
ob_cube_003.location = (0.0, -0.6, -0.05895)
ob_cube_003.rotation_euler = (-3.142, 1.941e-23, -4.441e-16)
ob_cube_003.scale = (10.5, 1.575, 0.4712)
ob_cube_004.location = (0.0, 0.6, -0.05895)
ob_cube_004.rotation_euler = (-3.142, 1.941e-23, -4.441e-16)
ob_cube_004.scale = (10.5, 1.575, 0.4712)
ob_cylinder_001.location = (0.375, 0.0, -0.0215)
ob_cylinder_001.rotation_euler = (1.571, 0.0, 0.0)
ob_cylinder_001.scale = (0.6883, 0.332, 1.006)
ob_cylinder_003.location = (-0.3742, 0.0, -0.0215)
ob_cylinder_003.rotation_euler = (1.571, 0.0, 0.0)
ob_cylinder_003.scale = (0.6883, 0.332, 1.006)
ob_cube_005.location = (0.0, -1.01, -0.05895)
ob_cube_005.rotation_euler = (-3.142, 1.941e-23, -0.0936)
ob_cube_005.scale = (10.5, 1.575, 0.4712)
ob_cube_006.location = (-0.3038, -1.466, -0.05895)
ob_cube_006.rotation_euler = (-3.142, 1.941e-23, -0.9591)
ob_cube_006.scale = (10.5, 1.575, 0.4712)
ob_cube_007.location = (-0.7444, -1.561, -0.05895)
ob_cube_007.rotation_euler = (-3.142, 1.941e-23, -1.571)
ob_cube_007.scale = (10.5, 1.575, 0.4712)

# ---- collection membership
col_collection.objects.link(ob_cube)
col_collection.objects.link(ob_cube_001)
col_collection.objects.link(ob_cube_002)
col_collection.objects.link(ob_cube_003)
col_collection.objects.link(ob_cube_004)
col_collection.objects.link(ob_cylinder_001)
col_collection.objects.link(ob_cylinder_003)
col_collection.objects.link(ob_cube_005)
col_collection.objects.link(ob_cube_006)
col_collection.objects.link(ob_cube_007)

# ---- scene / render settings (as saved in the file)
scene.frame_start = 1; scene.frame_end = 250; scene.frame_set(0)
scene.render.engine = 'BLENDER_EEVEE_NEXT'
scene.cycles.use_denoising = False
scene.cycles.samples = 128
scene.cycles.sampling_pattern = 'TABULATED_SOBOL'
scene.cycles.use_adaptive_sampling = False
scene.cycles.use_light_tree = False
scene.view_settings.view_transform = 'Filmic'
bpy.context.view_layer.update()

# ---- added for rendering (the .blend has no active camera and no usable light): camera, sun
cam_auto = bpy.data.cameras.new('AutoCamera')
cam_auto.lens = 50.0
cam_auto.sensor_width = 36.0
cam_auto.clip_end = 1000.0
ob_auto_camera = bpy.data.objects.new('AutoCamera', cam_auto)
scene.collection.objects.link(ob_auto_camera)
ob_auto_camera.location = (2.67166, -4.10082, 2.26928)
ob_auto_camera.rotation_euler = (1.09748, -7.21219e-08, 0.694738)
scene.camera = ob_auto_camera
light_auto_sun = bpy.data.lights.new('AutoSun', 'SUN')
light_auto_sun.energy = 3.0
light_auto_sun.angle = 0.0523599
ob_auto_sun = bpy.data.objects.new('AutoSun', light_auto_sun)
scene.collection.objects.link(ob_auto_sun)
ob_auto_sun.rotation_euler = (0.872665, 0.174533, 0.523599)
bpy.context.view_layer.update()
